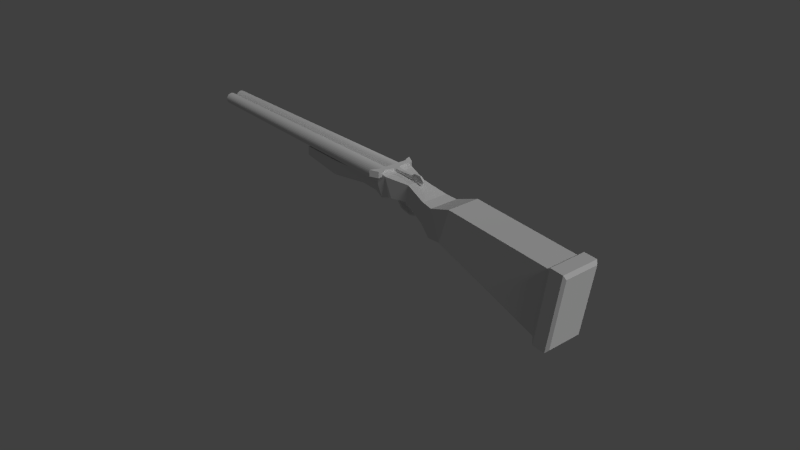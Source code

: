 # Source: double_barrel_rifle_orig.blend  (saved by Blender 2.73.0; exported with 4.5.12 LTS)
import bpy
from mathutils import Matrix  # noqa: F401  (used for matrix-valued properties, if any)

bpy.ops.wm.read_factory_settings(use_empty=True)
scene = bpy.context.scene
scene.name = 'Scene'

# ---- collections
col_collection_1 = bpy.data.collections.new('Collection 1'); scene.collection.children.link(col_collection_1)

# ---- materials (node trees are filled in below, after node groups)
mat_material = bpy.data.materials.new('Material')
mat_material.alpha_threshold = 0.0
mat_material.use_transparent_shadow = False
mat_material.roughness = 0.5

# ---- material node trees

# ---- world
world_world = bpy.data.worlds.new('World'); scene.world = world_world
world_world.color = (0.05088, 0.05088, 0.05088)
world_world.use_sun_shadow = False
world_world.sun_shadow_jitter_overblur = 0.0
world_world.cycles.sampling_method = 'MANUAL'
world_world.cycles.sample_map_resolution = 256

# ---- cameras
cam_camera = bpy.data.cameras.new('Camera')
cam_camera.clip_end = 100.0
cam_camera.lens = 35.0
cam_camera.sensor_width = 32.0
cam_camera.sensor_height = 18.0
cam_camera.ortho_scale = 7.314
cam_camera.dof.focus_distance = 0.0
cam_camera.dof.aperture_fstop = 128.0

# ---- lights
light_point = bpy.data.lights.new('Point', 'POINT')
light_point.transmission_factor = 0.0
light_point.energy = 100.0
light_point.shadow_buffer_clip_start = 0.5
light_point.shadow_soft_size = 0.1
light_point.shadow_maximum_resolution = 0.006
light_point.use_absolute_resolution = True
light_point.cycles.use_multiple_importance_sampling = False
light_hemi = bpy.data.lights.new('Hemi', 'SUN')
light_hemi.transmission_factor = 0.0
light_hemi.angle = 0.1993
light_hemi.energy = 1.0
light_hemi.shadow_buffer_clip_start = 0.5
light_hemi.shadow_soft_size = 0.1
light_hemi.shadow_cascade_max_distance = 1000.0
light_hemi.cycles.use_multiple_importance_sampling = False

# ---- meshes
me_cube = bpy.data.meshes.new('Cube')
me_cube.from_pydata([(0.9986, 1.527, -1.327), (0.5556, -1.614, -0.3398), (-0.5584, -1.614, -0.3398), (-1.001, 1.527, -1.327), (0.9986, 2.258, 0.8468), (0.5556, -1.457, 0.763), (-0.5584, -1.457, 0.763), (-1.001, 2.258, 0.8468), (0.9986, 8.305, -3.55), (-1.001, 8.305, -3.55), (0.9986, 8.936, 0.4121), (-1.001, 8.936, 0.4121), (0.7454, -2.926, -0.4251), (-0.7482, -2.926, -0.4251), (0.9778, -2.926, 0.8952), (-0.9806, -2.926, 0.8952), (0.7454, -3.556, -0.6496), (-0.7482, -3.556, -0.6496), (0.7454, -3.58, 0.07051), (-0.7482, -3.58, 0.07051), (0.7454, -8.043, -0.7562), (-0.7482, -8.043, -0.7562), (0.7454, -7.98, 0.1474), (-0.7482, -7.98, 0.1216), (0.5131, -4.312, 0.06342), (-0.5159, -4.312, 0.06342), (-0.5159, -4.355, -0.5426), (0.5131, -4.355, -0.5426), (-0.466, -5.572, 0.08365), (-0.466, -5.611, -0.5337), (0.4632, -5.572, 0.08365), (0.4632, -5.611, -0.5337), (0.6486, -10.96, -0.4453), (-0.6515, -10.96, -0.4453), (0.6486, -10.91, 0.123), (-0.6515, -10.91, 0.0972), (-0.4808, -3.58, 1.034), (-0.3771, -20.78, 0.9303), (-0.3885, -3.58, 1.025), (-0.3051, -20.78, 0.9232), (-0.2997, -3.58, 0.9984), (-0.2358, -20.78, 0.9022), (-0.2178, -3.58, 0.9546), (-0.172, -20.78, 0.868), (-0.1461, -3.58, 0.8958), (-0.116, -20.78, 0.8221), (-0.08722, -3.58, 0.824), (-0.07013, -20.78, 0.7662), (-0.04348, -3.58, 0.7422), (-0.03601, -20.78, 0.7023), (-0.01654, -3.58, 0.6534), (-0.015, -20.78, 0.6331), (-0.007446, -3.58, 0.561), (-0.007906, -20.78, 0.561), (-0.01654, -3.58, 0.4687), (-0.015, -20.78, 0.489), (-0.04348, -3.58, 0.3799), (-0.03601, -20.78, 0.4197), (-0.08722, -3.58, 0.2981), (-0.07013, -20.78, 0.3559), (-0.1461, -3.58, 0.2263), (-0.116, -20.78, 0.3), (-0.2178, -3.58, 0.1675), (-0.172, -20.78, 0.254), (-0.2997, -3.58, 0.1237), (-0.2358, -20.78, 0.2199), (-0.3885, -3.58, 0.09678), (-0.3051, -20.78, 0.1989), (-0.4808, -3.58, 0.08768), (-0.3771, -20.78, 0.1918), (-0.5732, -3.58, 0.09678), (-0.4492, -20.78, 0.1989), (-0.662, -3.58, 0.1237), (-0.5184, -20.78, 0.2199), (-0.7438, -3.58, 0.1675), (-0.5823, -20.78, 0.254), (-0.8155, -3.58, 0.2263), (-0.6382, -20.78, 0.3), (-0.8744, -3.58, 0.2981), (-0.6841, -20.78, 0.3559), (-0.9181, -3.58, 0.3799), (-0.7182, -20.78, 0.4197), (-0.9451, -3.58, 0.4687), (-0.7393, -20.78, 0.489), (-0.9542, -3.58, 0.561), (-0.7463, -20.78, 0.561), (-0.9451, -3.58, 0.6534), (-0.7393, -20.78, 0.6331), (-0.9181, -3.58, 0.7422), (-0.7182, -20.78, 0.7023), (-0.8744, -3.58, 0.824), (-0.6841, -20.78, 0.7662), (-0.8155, -3.58, 0.8958), (-0.6382, -20.78, 0.8221), (-0.7438, -3.58, 0.9546), (-0.5823, -20.78, 0.868), (-0.662, -3.58, 0.9984), (-0.5184, -20.78, 0.9022), (-0.5732, -3.58, 1.025), (-0.4492, -20.78, 0.9232), (0.4617, -3.579, 1.034), (0.3581, -20.78, 0.9302), (0.5541, -3.579, 1.025), (0.4301, -20.78, 0.9231), (0.6429, -3.579, 0.9983), (0.4993, -20.78, 0.9021), (0.7247, -3.579, 0.9546), (0.5632, -20.78, 0.868), (0.7965, -3.579, 0.8957), (0.6191, -20.78, 0.8221), (0.8553, -3.579, 0.824), (0.6651, -20.78, 0.7661), (0.8991, -3.579, 0.7421), (0.6992, -20.78, 0.7023), (0.926, -3.579, 0.6533), (0.7202, -20.78, 0.633), (0.9351, -3.579, 0.561), (0.7273, -20.78, 0.561), (0.926, -3.579, 0.4686), (0.7202, -20.78, 0.489), (0.8991, -3.579, 0.3798), (0.6992, -20.78, 0.4197), (0.8553, -3.579, 0.298), (0.6651, -20.78, 0.3559), (0.7965, -3.579, 0.2263), (0.6191, -20.78, 0.2999), (0.7247, -3.579, 0.1674), (0.5632, -20.78, 0.254), (0.6429, -3.579, 0.1237), (0.4993, -20.78, 0.2199), (0.5541, -3.579, 0.09673), (0.4301, -20.78, 0.1989), (0.4617, -3.579, 0.08763), (0.3581, -20.78, 0.1918), (0.3694, -3.579, 0.09673), (0.286, -20.78, 0.1989), (0.2806, -3.579, 0.1237), (0.2168, -20.78, 0.2199), (0.1987, -3.579, 0.1674), (0.1529, -20.78, 0.254), (0.127, -3.579, 0.2263), (0.09697, -20.78, 0.2999), (0.06815, -3.579, 0.298), (0.05106, -20.78, 0.3559), (0.02441, -3.579, 0.3798), (0.01694, -20.78, 0.4197), (-0.002532, -3.579, 0.4686), (-0.004073, -20.78, 0.489), (-0.01163, -3.579, 0.561), (-0.01117, -20.78, 0.561), (-0.002532, -3.579, 0.6533), (-0.004073, -20.78, 0.633), (0.02441, -3.579, 0.7421), (0.01694, -20.78, 0.7023), (0.06815, -3.579, 0.824), (0.05106, -20.78, 0.7661), (0.127, -3.579, 0.8957), (0.09698, -20.78, 0.8221), (0.1988, -3.579, 0.9546), (0.1529, -20.78, 0.868), (0.2806, -3.579, 0.9983), (0.2168, -20.78, 0.9021), (0.3694, -3.579, 1.025), (0.286, -20.78, 0.9231), (-0.3771, -20.78, 0.8735), (-0.3162, -20.78, 0.8675), (-0.2576, -20.78, 0.8497), (-0.2035, -20.78, 0.8208), (-0.1562, -20.78, 0.782), (-0.1173, -20.78, 0.7346), (-0.08845, -20.78, 0.6806), (-0.07067, -20.78, 0.622), (-0.06466, -20.78, 0.561), (-0.07067, -20.78, 0.5001), (-0.08845, -20.78, 0.4415), (-0.1173, -20.78, 0.3874), (-0.1562, -20.78, 0.3401), (-0.2035, -20.78, 0.3012), (-0.2576, -20.78, 0.2724), (-0.3162, -20.78, 0.2546), (-0.3771, -20.78, 0.2486), (-0.4381, -20.78, 0.2546), (-0.4967, -20.78, 0.2724), (-0.5507, -20.78, 0.3012), (-0.5981, -20.78, 0.3401), (-0.6369, -20.78, 0.3874), (-0.6658, -20.78, 0.4415), (-0.6836, -20.78, 0.5001), (-0.6896, -20.78, 0.561), (-0.6836, -20.78, 0.622), (-0.6658, -20.78, 0.6806), (-0.6369, -20.78, 0.7346), (-0.5981, -20.78, 0.782), (-0.5507, -20.78, 0.8208), (-0.4967, -20.78, 0.8497), (-0.4381, -20.78, 0.8675), (0.3581, -20.78, 0.8741), (0.4191, -20.78, 0.868), (0.4779, -20.78, 0.8502), (0.532, -20.78, 0.8213), (0.5794, -20.78, 0.7824), (0.6184, -20.78, 0.7349), (0.6473, -20.78, 0.6808), (0.6651, -20.78, 0.6221), (0.6711, -20.78, 0.561), (0.6651, -20.78, 0.4999), (0.6473, -20.78, 0.4412), (0.6184, -20.78, 0.3871), (0.5794, -20.78, 0.3396), (0.532, -20.78, 0.3007), (0.4779, -20.78, 0.2718), (0.4191, -20.78, 0.254), (0.3581, -20.78, 0.2479), (0.297, -20.78, 0.254), (0.2383, -20.78, 0.2718), (0.1841, -20.78, 0.3007), (0.1367, -20.78, 0.3396), (0.09775, -20.78, 0.3871), (0.06882, -20.78, 0.4412), (0.05101, -20.78, 0.4999), (0.04499, -20.78, 0.561), (0.05101, -20.78, 0.6221), (0.06882, -20.78, 0.6808), (0.09775, -20.78, 0.7349), (0.1367, -20.78, 0.7824), (0.1841, -20.78, 0.8213), (0.2383, -20.78, 0.8502), (0.297, -20.78, 0.868), (-0.3771, -9.02, 0.8735), (-0.3162, -9.02, 0.8675), (-0.2576, -9.02, 0.8497), (-0.2035, -9.02, 0.8208), (-0.1562, -9.02, 0.782), (-0.1173, -9.02, 0.7346), (-0.08845, -9.02, 0.6806), (-0.07067, -9.02, 0.622), (-0.06466, -9.02, 0.561), (-0.07067, -9.02, 0.5001), (-0.08845, -9.02, 0.4415), (-0.1173, -9.02, 0.3874), (-0.1562, -9.02, 0.3401), (-0.2035, -9.02, 0.3012), (-0.2576, -9.02, 0.2724), (-0.3162, -9.02, 0.2546), (-0.3771, -9.02, 0.2486), (-0.4381, -9.02, 0.2546), (-0.4967, -9.02, 0.2724), (-0.5507, -9.02, 0.3012), (-0.5981, -9.02, 0.3401), (-0.6369, -9.02, 0.3874), (-0.6658, -9.02, 0.4415), (-0.6836, -9.02, 0.5001), (-0.6896, -9.02, 0.561), (-0.6836, -9.02, 0.622), (-0.6658, -9.02, 0.6806), (-0.6369, -9.02, 0.7346), (-0.5981, -9.02, 0.782), (-0.5507, -9.02, 0.8208), (-0.4967, -9.02, 0.8497), (-0.4381, -9.02, 0.8675), (0.3581, -9.02, 0.8741), (0.4191, -9.02, 0.868), (0.4779, -9.02, 0.8502), (0.532, -9.02, 0.8213), (0.5794, -9.02, 0.7824), (0.6184, -9.02, 0.7349), (0.6473, -9.02, 0.6808), (0.6651, -9.02, 0.6221), (0.6711, -9.02, 0.561), (0.6651, -9.02, 0.4999), (0.6473, -9.02, 0.4412), (0.6184, -9.02, 0.3871), (0.5794, -9.02, 0.3396), (0.532, -9.02, 0.3007), (0.4779, -9.02, 0.2718), (0.4191, -9.02, 0.254), (0.3581, -9.02, 0.2479), (0.297, -9.02, 0.254), (0.2383, -9.02, 0.2718), (0.1841, -9.02, 0.3007), (0.1367, -9.02, 0.3396), (0.09775, -9.02, 0.3871), (0.06882, -9.02, 0.4412), (0.05101, -9.02, 0.4999), (0.04499, -9.02, 0.561), (0.05101, -9.02, 0.6221), (0.06882, -9.02, 0.6808), (0.09775, -9.02, 0.7349), (0.1367, -9.02, 0.7824), (0.1841, -9.02, 0.8213), (0.2383, -9.02, 0.8502), (0.297, -9.02, 0.868), (-0.4808, -3.58, 0.9765), (-0.3998, -3.58, 0.9685), (-0.3218, -3.58, 0.9449), (-0.25, -3.58, 0.9065), (-0.187, -3.58, 0.8548), (-0.1354, -3.58, 0.7919), (-0.09698, -3.58, 0.72), (-0.07334, -3.58, 0.6421), (-0.06536, -3.58, 0.561), (-0.07334, -3.58, 0.48), (-0.09698, -3.58, 0.4021), (-0.1354, -3.58, 0.3302), (-0.187, -3.58, 0.2673), (-0.25, -3.58, 0.2156), (-0.3218, -3.58, 0.1772), (-0.3998, -3.58, 0.1536), (-0.4808, -3.58, 0.1456), (-0.5619, -3.58, 0.1536), (-0.6398, -3.58, 0.1772), (-0.7116, -3.58, 0.2156), (-0.7746, -3.58, 0.2673), (-0.8262, -3.58, 0.3302), (-0.8646, -3.58, 0.4021), (-0.8883, -3.58, 0.48), (-0.8963, -3.58, 0.561), (-0.8883, -3.58, 0.6421), (-0.8646, -3.58, 0.72), (-0.8262, -3.58, 0.7919), (-0.7746, -3.58, 0.8548), (-0.7116, -3.58, 0.9065), (-0.6398, -3.58, 0.9449), (-0.5619, -3.58, 0.9685), (0.4617, -3.579, 0.9837), (0.5442, -3.579, 0.9756), (0.6235, -3.579, 0.9515), (0.6966, -3.579, 0.9125), (0.7606, -3.579, 0.8599), (0.8132, -3.579, 0.7958), (0.8523, -3.579, 0.7228), (0.8763, -3.579, 0.6435), (0.8845, -3.579, 0.561), (0.8763, -3.579, 0.4785), (0.8523, -3.579, 0.3992), (0.8132, -3.579, 0.3261), (0.7606, -3.579, 0.2621), (0.6966, -3.579, 0.2095), (0.6235, -3.579, 0.1705), (0.5442, -3.579, 0.1464), (0.4617, -3.579, 0.1383), (0.3793, -3.579, 0.1464), (0.3, -3.579, 0.1705), (0.2269, -3.579, 0.2095), (0.1628, -3.579, 0.2621), (0.1103, -3.579, 0.3261), (0.0712, -3.579, 0.3992), (0.04714, -3.579, 0.4785), (0.03902, -3.579, 0.561), (0.04714, -3.579, 0.6435), (0.0712, -3.579, 0.7228), (0.1103, -3.579, 0.7958), (0.1628, -3.579, 0.8599), (0.2269, -3.579, 0.9125), (0.3, -3.579, 0.9515), (0.3793, -3.579, 0.9756), (-0.4808, -3.706, 0.9765), (-0.3998, -3.706, 0.9685), (-0.3218, -3.706, 0.9449), (-0.25, -3.706, 0.9065), (-0.187, -3.706, 0.8548), (-0.1354, -3.706, 0.7919), (-0.09698, -3.706, 0.72), (-0.07334, -3.706, 0.6421), (-0.06536, -3.706, 0.561), (-0.07334, -3.706, 0.48), (-0.09698, -3.706, 0.4021), (-0.1354, -3.706, 0.3302), (-0.187, -3.706, 0.2673), (-0.25, -3.706, 0.2156), (-0.3218, -3.706, 0.1772), (-0.3998, -3.706, 0.1536), (-0.4808, -3.706, 0.1456), (-0.5619, -3.706, 0.1536), (-0.6398, -3.706, 0.1772), (-0.7116, -3.706, 0.2156), (-0.7746, -3.706, 0.2673), (-0.8262, -3.706, 0.3302), (-0.8646, -3.706, 0.4021), (-0.8883, -3.706, 0.48), (-0.8963, -3.706, 0.561), (-0.8883, -3.706, 0.6421), (-0.8646, -3.706, 0.72), (-0.8262, -3.706, 0.7919), (-0.7746, -3.706, 0.8548), (-0.7116, -3.706, 0.9065), (-0.6398, -3.706, 0.9449), (-0.5619, -3.706, 0.9685), (0.4617, -3.705, 0.9837), (0.5442, -3.705, 0.9756), (0.6235, -3.705, 0.9515), (0.6966, -3.705, 0.9125), (0.7606, -3.705, 0.8599), (0.8132, -3.705, 0.7958), (0.8523, -3.705, 0.7228), (0.8763, -3.705, 0.6435), (0.8845, -3.705, 0.561), (0.8763, -3.705, 0.4785), (0.8523, -3.705, 0.3992), (0.8132, -3.705, 0.3261), (0.7606, -3.705, 0.2621), (0.6966, -3.705, 0.2095), (0.6235, -3.705, 0.1705), (0.5442, -3.705, 0.1464), (0.4617, -3.705, 0.1383), (0.3793, -3.705, 0.1464), (0.3, -3.705, 0.1705), (0.2269, -3.705, 0.2095), (0.1628, -3.705, 0.2621), (0.1103, -3.705, 0.3261), (0.0712, -3.705, 0.3992), (0.04714, -3.705, 0.4785), (0.03902, -3.705, 0.561), (0.04714, -3.705, 0.6435), (0.0712, -3.705, 0.7228), (0.1103, -3.705, 0.7958), (0.1628, -3.705, 0.8599), (0.2269, -3.705, 0.9125), (0.3, -3.705, 0.9515), (0.3793, -3.705, 0.9756), (-0.4808, -3.706, 0.9111), (-0.4125, -3.706, 0.9044), (-0.3468, -3.706, 0.8845), (-0.2863, -3.706, 0.8521), (-0.2333, -3.706, 0.8086), (-0.1897, -3.706, 0.7555), (-0.1574, -3.706, 0.695), (-0.1375, -3.706, 0.6293), (-0.1307, -3.706, 0.561), (-0.1375, -3.706, 0.4928), (-0.1574, -3.706, 0.4271), (-0.1897, -3.706, 0.3666), (-0.2333, -3.706, 0.3135), (-0.2863, -3.706, 0.27), (-0.3468, -3.706, 0.2376), (-0.4125, -3.706, 0.2177), (-0.4808, -3.706, 0.211), (-0.5491, -3.706, 0.2177), (-0.6148, -3.706, 0.2376), (-0.6753, -3.706, 0.27), (-0.7284, -3.706, 0.3135), (-0.7719, -3.706, 0.3666), (-0.8042, -3.706, 0.4271), (-0.8242, -3.706, 0.4928), (-0.8309, -3.706, 0.561), (-0.8242, -3.706, 0.6293), (-0.8042, -3.706, 0.695), (-0.7719, -3.706, 0.7555), (-0.7284, -3.706, 0.8086), (-0.6753, -3.706, 0.8521), (-0.6148, -3.706, 0.8845), (-0.5491, -3.706, 0.9044), (0.4617, -3.705, 0.9172), (0.5312, -3.705, 0.9103), (0.598, -3.705, 0.8901), (0.6596, -3.705, 0.8571), (0.7136, -3.705, 0.8128), (0.7579, -3.705, 0.7589), (0.7908, -3.705, 0.6973), (0.8111, -3.705, 0.6305), (0.8179, -3.705, 0.561), (0.8111, -3.705, 0.4915), (0.7908, -3.705, 0.4247), (0.7579, -3.705, 0.3631), (0.7136, -3.705, 0.3091), (0.6596, -3.705, 0.2648), (0.598, -3.705, 0.2319), (0.5312, -3.705, 0.2117), (0.4617, -3.705, 0.2048), (0.3923, -3.705, 0.2117), (0.3254, -3.705, 0.2319), (0.2639, -3.705, 0.2648), (0.2099, -3.705, 0.3091), (0.1656, -3.705, 0.3631), (0.1327, -3.705, 0.4247), (0.1124, -3.705, 0.4915), (0.1056, -3.705, 0.561), (0.1124, -3.705, 0.6305), (0.1327, -3.705, 0.6973), (0.1656, -3.705, 0.7589), (0.2099, -3.705, 0.8128), (0.2639, -3.705, 0.8571), (0.3254, -3.705, 0.8901), (0.3923, -3.705, 0.9103), (-0.4808, -6.866, 0.9111), (-0.4125, -6.866, 0.9044), (-0.3468, -6.866, 0.8845), (-0.2863, -6.866, 0.8521), (-0.2333, -6.866, 0.8086), (-0.1897, -6.866, 0.7555), (-0.1574, -6.866, 0.695), (-0.1375, -6.866, 0.6293), (-0.1307, -6.866, 0.561), (-0.1375, -6.866, 0.4928), (-0.1574, -6.866, 0.4271), (-0.1897, -6.866, 0.3666), (-0.2333, -6.866, 0.3135), (-0.2863, -6.866, 0.27), (-0.3468, -6.866, 0.2376), (-0.4125, -6.866, 0.2177), (-0.4808, -6.866, 0.211), (-0.5491, -6.866, 0.2177), (-0.6148, -6.866, 0.2376), (-0.6753, -6.866, 0.27), (-0.7284, -6.866, 0.3135), (-0.7719, -6.866, 0.3666), (-0.8042, -6.866, 0.4271), (-0.8242, -6.866, 0.4928), (-0.8309, -6.866, 0.561), (-0.8242, -6.866, 0.6293), (-0.8042, -6.866, 0.695), (-0.7719, -6.866, 0.7555), (-0.7284, -6.866, 0.8086), (-0.6753, -6.866, 0.8521), (-0.6148, -6.866, 0.8845), (-0.5491, -6.866, 0.9044), (0.4617, -6.865, 0.9172), (0.5312, -6.865, 0.9103), (0.598, -6.865, 0.8901), (0.6596, -6.865, 0.8571), (0.7136, -6.865, 0.8128), (0.7579, -6.865, 0.7589), (0.7908, -6.865, 0.6973), (0.8111, -6.865, 0.6305), (0.8179, -6.865, 0.561), (0.8111, -6.865, 0.4915), (0.7908, -6.865, 0.4247), (0.7579, -6.865, 0.3631), (0.7136, -6.865, 0.3091), (0.6596, -6.865, 0.2648), (0.598, -6.865, 0.2319), (0.5312, -6.865, 0.2117), (0.4617, -6.865, 0.2048), (0.3923, -6.865, 0.2117), (0.3254, -6.865, 0.2319), (0.2639, -6.865, 0.2648), (0.2099, -6.865, 0.3091), (0.1656, -6.865, 0.3631), (0.1327, -6.865, 0.4247), (0.1124, -6.865, 0.4915), (0.1056, -6.865, 0.561), (0.1124, -6.865, 0.6305), (0.1327, -6.865, 0.6973), (0.1656, -6.865, 0.7589), (0.2099, -6.865, 0.8128), (0.2639, -6.865, 0.8571), (0.3254, -6.865, 0.8901), (0.3923, -6.865, 0.9103), (1.029, -3.524, 0.3018), (-1.031, -3.524, 0.3018), (0.9778, -3.245, 0.988), (0.9772, -3.535, 1.042), (-0.9801, -3.535, 1.042), (-0.9806, -3.245, 0.988), (-0.1973, -3.524, 0.3018), (0.1944, -3.524, 0.3018), (0.5666, -3.531, 0.722), (0.5764, -3.527, 0.5119), (0.1879, -3.531, 0.722), (0.1912, -3.527, 0.5119), (-0.1907, -3.531, 0.722), (-0.194, -3.527, 0.5119), (-0.5694, -3.531, 0.722), (-0.5792, -3.527, 0.5119), (0.5108, -3.649, 0.7026), (0.518, -3.646, 0.5312), (0.2326, -3.649, 0.7026), (0.235, -3.646, 0.5312), (-0.2509, -3.649, 0.7026), (-0.2533, -3.646, 0.5312), (-0.5291, -3.649, 0.7026), (-0.5362, -3.646, 0.5312), (0.8916, 0.5739, -1.467), (-0.8945, 0.5739, -1.467), (0.8916, 0.7772, 0.3227), (-0.8945, 0.7772, 0.3227), (0.8069, -0.09356, -0.8887), (0.8069, 0.04943, 0.3858), (-0.8097, -0.09356, -0.8887), (-0.8097, 0.04943, 0.3858), (0.6661, -0.9449, -0.5813), (0.6661, -0.794, 0.597), (-0.669, -0.9449, -0.5813), (-0.669, -0.794, 0.597), (0.6373, -1.12, -0.5182), (0.6373, -0.9671, 0.6404), (-0.6401, -1.12, -0.5182), (-0.6401, -0.9671, 0.6404), (0.9207, -2.728, 0.8773), (-0.9235, -2.728, 0.8773), (-0.7225, -2.749, -0.4135), (0.7197, -2.749, -0.4135), (0.1638, -2.926, -0.4251), (-0.1888, -2.926, -0.4251), (0.1451, -0.9449, -0.5813), (-0.1701, -0.9449, -0.5813), (0.1383, -1.12, -0.5182), (-0.1632, -1.12, -0.5182), (0.1578, -2.749, -0.4135), (-0.1827, -2.749, -0.4135), (0.1285, -2.879, -0.8111), (-0.182, -2.879, -0.8111), (0.1309, -1.045, -0.9337), (-0.1843, -1.045, -0.9337), (0.1241, -1.22, -0.8706), (-0.1775, -1.22, -0.8706), (0.1232, -2.743, -0.7321), (-0.1766, -2.743, -0.7321), (0.1496, -2.607, -1.088), (-0.203, -2.607, -1.088), (0.1309, -1.531, -1.216), (-0.1843, -1.531, -1.216), (0.1241, -1.627, -1.153), (-0.1775, -1.627, -1.153), (0.1435, -2.536, -1.02), (-0.197, -2.536, -1.02), (0.1496, -2.411, -1.165), (-0.203, -2.411, -1.165), (0.1309, -1.867, -1.295), (-0.1843, -1.867, -1.295), (0.1241, -1.887, -1.217), (-0.1775, -1.887, -1.217), (0.1435, -2.377, -1.085), (-0.197, -2.377, -1.085), (-0.5857, -1.995, -0.3521), (0.6103, -2.185, -0.3644), (-0.6131, -2.185, -0.3644), (0.5829, -1.995, -0.3521), (0.61, -1.284, -0.4588), (0.5828, -1.449, -0.3993), (-0.5856, -1.449, -0.3993), (-0.6128, -1.284, -0.4588), (0.05027, -2.146, -0.3644), (-0.05308, -2.146, -0.3644), (0.04796, -1.95, -0.3521), (-0.05077, -1.95, -0.3521), (0.05073, -1.284, -0.4588), (-0.05354, -1.284, -0.4588), (0.04841, -1.449, -0.3993), (-0.05122, -1.449, -0.3993), (0.05027, -2.101, -0.5514), (-0.05308, -2.101, -0.5514), (0.04796, -1.952, -0.5952), (-0.05077, -1.952, -0.5952), (0.05027, -2.161, -0.6847), (-0.05308, -2.161, -0.6847), (0.04796, -2.057, -0.7908), (-0.05077, -2.057, -0.7908), (0.03218, -2.339, -0.8753), (-0.03499, -2.339, -0.8753), (0.03067, -2.272, -0.9442), (-0.03348, -2.272, -0.9442), (0.04004, -1.291, -0.6476), (-0.04285, -1.291, -0.6476), (0.03819, -1.423, -0.6049), (-0.041, -1.423, -0.6049), (0.04004, -1.433, -0.8071), (-0.04285, -1.433, -0.8071), (0.03819, -1.513, -0.7613), (-0.041, -1.513, -0.7613), (0.04004, -1.572, -0.9382), (-0.04285, -1.572, -0.9382), (0.03819, -1.609, -0.8534), (-0.041, -1.609, -0.8534), (1.148, 8.47, -3.937), (-1.151, 8.47, -3.937), (1.148, 9.195, 0.6188), (-1.151, 9.195, 0.6188), (1.148, 9.24, -3.988), (-1.151, 9.24, -3.988), (1.148, 9.965, 0.568), (-1.151, 9.965, 0.568), (1.039, 9.432, -3.773), (-1.042, 9.432, -3.773), (1.039, 10.09, 0.3504), (-1.042, 10.09, 0.3504), (-0.1566, -3.016, 0.9105), (-0.06767, -1.763, 0.8577), (0.04348, -1.763, 0.8577), (0.1324, -3.016, 0.9105), (-0.1566, -3.008, 1.114), (-0.06767, -1.757, 1.078), (0.04348, -1.757, 1.078), (0.1324, -3.008, 1.114), (-0.9113, -3.259, 0.9143), (0.8871, -3.259, 0.9143), (-0.7382, -3.252, 1.121), (0.714, -3.252, 1.121), (-0.111, -2.612, 1.068), (-0.111, -2.618, 0.9341), (0.08682, -2.612, 1.068), (0.08682, -2.618, 0.9341), (-0.06767, -1.403, 0.8476), (0.04348, -1.403, 0.8476), (-0.06767, -1.545, 1.264), (0.04348, -1.545, 1.264), (-0.06767, -1.234, 0.835), (0.04348, -1.234, 0.835), (-0.06767, -1.074, 1.248), (0.04348, -1.074, 1.248), (-0.06767, -1.131, 0.8347), (0.04348, -1.131, 0.8347), (0.8871, -3.559, 0.9082), (-0.9113, -3.559, 0.9082), (-0.06767, -0.849, 1.025), (-0.06767, -0.8899, 0.8489), (0.04348, -0.8899, 0.8489), (0.04348, -0.849, 1.025), (-0.7382, -3.552, 1.129), (0.714, -3.552, 1.129), (-1.011, -3.158, 0.8094), (0.9867, -3.158, 0.8094), (-0.975, -3.149, 1.118), (0.9508, -3.149, 1.118), (0.9867, -3.561, 0.8208), (-1.011, -3.561, 0.8208), (-0.975, -3.552, 1.129), (0.9508, -3.552, 1.129), (-1.18, -3.257, 0.7299), (1.156, -3.257, 0.7299), (-1.18, -3.246, 1.12), (1.156, -3.246, 1.12), (1.395, -3.777, 0.7445), (-1.419, -3.777, 0.7445), (-1.419, -3.766, 1.135), (1.395, -3.766, 1.135), (-1.122, -3.667, 1.132), (1.098, -3.667, 1.132), (1.098, -3.676, 0.824), (-1.122, -3.676, 0.824), (-0.2109, -3.139, 0.9284), (0.1867, -3.139, 0.9284), (0.1867, -3.13, 1.117), (-0.2109, -3.13, 1.117)], [], [(629, 1, 2, 630, 639, 638), (585, 587, 6, 5), (584, 585, 5, 1, 629, 628), (588, 589, 15, 14), (573, 575, 7, 3), (7, 4, 10, 11), (11, 10, 666, 667), (3, 7, 11, 9), (4, 0, 8, 10), (0, 3, 9, 8), (548, 555, 554, 549, 19, 18), (589, 590, 13, 15), (591, 588, 14, 12), (598, 591, 12, 592), (30, 28, 23, 22), (13, 593, 592, 12, 16, 17), (22, 23, 35, 34), (28, 29, 21, 23), (31, 30, 22, 20), (29, 31, 20, 21), (17, 16, 27, 26), (16, 18, 24, 27), (19, 17, 26, 25), (18, 19, 25, 24), (26, 27, 31, 29), (27, 24, 30, 31), (25, 26, 29, 28), (24, 25, 28, 30), (32, 34, 35, 33), (23, 21, 33, 35), (20, 22, 34, 32), (21, 20, 32, 33), (36, 37, 39, 38), (38, 39, 41, 40), (40, 41, 43, 42), (42, 43, 45, 44), (44, 45, 47, 46), (46, 47, 49, 48), (48, 49, 51, 50), (50, 51, 53, 52), (52, 53, 55, 54), (54, 55, 57, 56), (56, 57, 59, 58), (58, 59, 61, 60), (60, 61, 63, 62), (62, 63, 65, 64), (64, 65, 67, 66), (66, 67, 69, 68), (68, 69, 71, 70), (70, 71, 73, 72), (72, 73, 75, 74), (74, 75, 77, 76), (76, 77, 79, 78), (78, 79, 81, 80), (80, 81, 83, 82), (82, 83, 85, 84), (84, 85, 87, 86), (86, 87, 89, 88), (88, 89, 91, 90), (90, 91, 93, 92), (92, 93, 95, 94), (94, 95, 97, 96), (91, 89, 190, 191), (98, 99, 37, 36), (96, 97, 99, 98), (126, 128, 338, 337), (100, 101, 103, 102), (102, 103, 105, 104), (104, 105, 107, 106), (106, 107, 109, 108), (108, 109, 111, 110), (110, 111, 113, 112), (112, 113, 115, 114), (114, 115, 117, 116), (116, 117, 119, 118), (118, 119, 121, 120), (120, 121, 123, 122), (122, 123, 125, 124), (124, 125, 127, 126), (126, 127, 129, 128), (128, 129, 131, 130), (130, 131, 133, 132), (132, 133, 135, 134), (134, 135, 137, 136), (136, 137, 139, 138), (138, 139, 141, 140), (140, 141, 143, 142), (142, 143, 145, 144), (144, 145, 147, 146), (146, 147, 149, 148), (148, 149, 151, 150), (150, 151, 153, 152), (152, 153, 155, 154), (154, 155, 157, 156), (156, 157, 159, 158), (158, 159, 161, 160), (157, 155, 223, 224), (162, 163, 101, 100), (160, 161, 163, 162), (52, 54, 301, 300), (183, 182, 246, 247), (47, 45, 168, 169), (69, 67, 179, 180), (97, 95, 193, 194), (75, 73, 182, 183), (39, 37, 164, 165), (53, 51, 171, 172), (81, 79, 185, 186), (59, 57, 174, 175), (87, 85, 188, 189), (43, 41, 166, 167), (65, 63, 177, 178), (93, 91, 191, 192), (71, 69, 180, 181), (49, 47, 169, 170), (99, 97, 194, 195), (77, 75, 183, 184), (55, 53, 172, 173), (83, 81, 186, 187), (61, 59, 175, 176), (89, 87, 189, 190), (45, 43, 167, 168), (67, 65, 178, 179), (95, 93, 192, 193), (73, 71, 181, 182), (51, 49, 170, 171), (37, 99, 195, 164), (79, 77, 184, 185), (57, 55, 173, 174), (85, 83, 187, 188), (41, 39, 165, 166), (63, 61, 176, 177), (225, 224, 288, 289), (135, 133, 212, 213), (113, 111, 201, 202), (163, 161, 226, 227), (141, 139, 215, 216), (119, 117, 204, 205), (147, 145, 218, 219), (125, 123, 207, 208), (153, 151, 221, 222), (109, 107, 199, 200), (131, 129, 210, 211), (159, 157, 224, 225), (137, 135, 213, 214), (115, 113, 202, 203), (101, 163, 227, 196), (143, 141, 216, 217), (121, 119, 205, 206), (149, 147, 219, 220), (105, 103, 197, 198), (127, 125, 208, 209), (155, 153, 222, 223), (111, 109, 200, 201), (133, 131, 211, 212), (161, 159, 225, 226), (139, 137, 214, 215), (103, 101, 196, 197), (117, 115, 203, 204), (145, 143, 217, 218), (123, 121, 206, 207), (151, 149, 220, 221), (107, 105, 198, 199), (129, 127, 209, 210), (229, 228, 259, 258, 257, 256, 255, 254, 253, 252, 251, 250, 249, 248, 247, 246, 245, 244, 243, 242, 241, 240, 239, 238, 237, 236, 235, 234, 233, 232, 231, 230), (261, 260, 291, 290, 289, 288, 287, 286, 285, 284, 283, 282, 281, 280, 279, 278, 277, 276, 275, 274, 273, 272, 271, 270, 269, 268, 267, 266, 265, 264, 263, 262), (203, 202, 266, 267), (218, 217, 281, 282), (176, 175, 239, 240), (191, 190, 254, 255), (169, 168, 232, 233), (211, 210, 274, 275), (226, 225, 289, 290), (184, 183, 247, 248), (204, 203, 267, 268), (219, 218, 282, 283), (177, 176, 240, 241), (192, 191, 255, 256), (197, 196, 260, 261), (170, 169, 233, 234), (212, 211, 275, 276), (227, 226, 290, 291), (185, 184, 248, 249), (205, 204, 268, 269), (220, 219, 283, 284), (178, 177, 241, 242), (198, 197, 261, 262), (193, 192, 256, 257), (171, 170, 234, 235), (213, 212, 276, 277), (196, 227, 291, 260), (186, 185, 249, 250), (206, 205, 269, 270), (221, 220, 284, 285), (179, 178, 242, 243), (194, 193, 257, 258), (199, 198, 262, 263), (172, 171, 235, 236), (214, 213, 277, 278), (187, 186, 250, 251), (165, 164, 228, 229), (207, 206, 270, 271), (222, 221, 285, 286), (180, 179, 243, 244), (195, 194, 258, 259), (200, 199, 263, 264), (215, 214, 278, 279), (173, 172, 236, 237), (188, 187, 251, 252), (208, 207, 271, 272), (166, 165, 229, 230), (223, 222, 286, 287), (181, 180, 244, 245), (164, 195, 259, 228), (201, 200, 264, 265), (174, 173, 237, 238), (216, 215, 279, 280), (189, 188, 252, 253), (167, 166, 230, 231), (209, 208, 272, 273), (224, 223, 287, 288), (182, 181, 245, 246), (202, 201, 265, 266), (217, 216, 280, 281), (175, 174, 238, 239), (190, 189, 253, 254), (168, 167, 231, 232), (210, 209, 273, 274), (313, 314, 378, 377), (350, 351, 415, 414), (136, 138, 343, 342), (62, 64, 306, 305), (146, 148, 348, 347), (72, 74, 311, 310), (156, 158, 353, 352), (82, 84, 316, 315), (92, 94, 321, 320), (102, 104, 326, 325), (38, 40, 294, 293), (112, 114, 331, 330), (48, 50, 299, 298), (122, 124, 336, 335), (132, 134, 341, 340), (58, 60, 304, 303), (142, 144, 346, 345), (68, 70, 309, 308), (152, 154, 351, 350), (78, 80, 314, 313), (162, 100, 324, 355), (88, 90, 319, 318), (98, 36, 292, 323), (108, 110, 329, 328), (118, 120, 334, 333), (44, 46, 297, 296), (54, 56, 302, 301), (128, 130, 339, 338), (64, 66, 307, 306), (138, 140, 344, 343), (148, 150, 349, 348), (74, 76, 312, 311), (158, 160, 354, 353), (84, 86, 317, 316), (94, 96, 322, 321), (104, 106, 327, 326), (40, 42, 295, 294), (114, 116, 332, 331), (50, 52, 300, 299), (100, 102, 325, 324), (124, 126, 337, 336), (134, 136, 342, 341), (36, 38, 293, 292), (60, 62, 305, 304), (144, 146, 347, 346), (70, 72, 310, 309), (154, 156, 352, 351), (80, 82, 315, 314), (90, 92, 320, 319), (110, 112, 330, 329), (120, 122, 335, 334), (46, 48, 298, 297), (56, 58, 303, 302), (130, 132, 340, 339), (140, 142, 345, 344), (66, 68, 308, 307), (150, 152, 350, 349), (76, 78, 313, 312), (160, 162, 355, 354), (86, 88, 318, 317), (96, 98, 323, 322), (106, 108, 328, 327), (116, 118, 333, 332), (42, 44, 296, 295), (397, 398, 462, 461), (360, 361, 425, 424), (328, 329, 393, 392), (306, 307, 371, 370), (343, 344, 408, 407), (321, 322, 386, 385), (299, 300, 364, 363), (336, 337, 401, 400), (351, 352, 416, 415), (314, 315, 379, 378), (329, 330, 394, 393), (292, 293, 357, 356), (344, 345, 409, 408), (307, 308, 372, 371), (322, 323, 387, 386), (300, 301, 365, 364), (337, 338, 402, 401), (352, 353, 417, 416), (315, 316, 380, 379), (293, 294, 358, 357), (330, 331, 395, 394), (345, 346, 410, 409), (308, 309, 373, 372), (323, 292, 356, 387), (301, 302, 366, 365), (338, 339, 403, 402), (353, 354, 418, 417), (316, 317, 381, 380), (294, 295, 359, 358), (331, 332, 396, 395), (346, 347, 411, 410), (309, 310, 374, 373), (324, 325, 389, 388), (339, 340, 404, 403), (302, 303, 367, 366), (354, 355, 419, 418), (317, 318, 382, 381), (295, 296, 360, 359), (332, 333, 397, 396), (347, 348, 412, 411), (310, 311, 375, 374), (325, 326, 390, 389), (303, 304, 368, 367), (340, 341, 405, 404), (355, 324, 388, 419), (318, 319, 383, 382), (296, 297, 361, 360), (333, 334, 398, 397), (348, 349, 413, 412), (311, 312, 376, 375), (326, 327, 391, 390), (304, 305, 369, 368), (341, 342, 406, 405), (319, 320, 384, 383), (297, 298, 362, 361), (334, 335, 399, 398), (349, 350, 414, 413), (312, 313, 377, 376), (327, 328, 392, 391), (305, 306, 370, 369), (342, 343, 407, 406), (320, 321, 385, 384), (298, 299, 363, 362), (335, 336, 400, 399), (444, 445, 509, 508), (481, 482, 546, 545), (412, 413, 477, 476), (375, 376, 440, 439), (390, 391, 455, 454), (368, 369, 433, 432), (405, 406, 470, 469), (383, 384, 448, 447), (361, 362, 426, 425), (398, 399, 463, 462), (413, 414, 478, 477), (376, 377, 441, 440), (391, 392, 456, 455), (369, 370, 434, 433), (406, 407, 471, 470), (384, 385, 449, 448), (362, 363, 427, 426), (399, 400, 464, 463), (414, 415, 479, 478), (377, 378, 442, 441), (392, 393, 457, 456), (370, 371, 435, 434), (407, 408, 472, 471), (385, 386, 450, 449), (363, 364, 428, 427), (400, 401, 465, 464), (415, 416, 480, 479), (378, 379, 443, 442), (356, 357, 421, 420), (393, 394, 458, 457), (408, 409, 473, 472), (371, 372, 436, 435), (386, 387, 451, 450), (401, 402, 466, 465), (364, 365, 429, 428), (416, 417, 481, 480), (379, 380, 444, 443), (394, 395, 459, 458), (357, 358, 422, 421), (409, 410, 474, 473), (372, 373, 437, 436), (387, 356, 420, 451), (365, 366, 430, 429), (402, 403, 467, 466), (417, 418, 482, 481), (380, 381, 445, 444), (358, 359, 423, 422), (395, 396, 460, 459), (410, 411, 475, 474), (373, 374, 438, 437), (388, 389, 453, 452), (366, 367, 431, 430), (403, 404, 468, 467), (418, 419, 483, 482), (381, 382, 446, 445), (359, 360, 424, 423), (396, 397, 461, 460), (411, 412, 476, 475), (374, 375, 439, 438), (389, 390, 454, 453), (367, 368, 432, 431), (404, 405, 469, 468), (419, 388, 452, 483), (382, 383, 447, 446), (484, 485, 486, 487, 488, 489, 490, 491, 492, 493, 494, 495, 496, 497, 498, 499, 500, 501, 502, 503, 504, 505, 506, 507, 508, 509, 510, 511, 512, 513, 514, 515), (516, 517, 518, 519, 520, 521, 522, 523, 524, 525, 526, 527, 528, 529, 530, 531, 532, 533, 534, 535, 536, 537, 538, 539, 540, 541, 542, 543, 544, 545, 546, 547), (422, 423, 487, 486), (459, 460, 524, 523), (474, 475, 539, 538), (437, 438, 502, 501), (452, 453, 517, 516), (430, 431, 495, 494), (467, 468, 532, 531), (482, 483, 547, 546), (445, 446, 510, 509), (423, 424, 488, 487), (460, 461, 525, 524), (475, 476, 540, 539), (438, 439, 503, 502), (453, 454, 518, 517), (431, 432, 496, 495), (468, 469, 533, 532), (483, 452, 516, 547), (446, 447, 511, 510), (424, 425, 489, 488), (461, 462, 526, 525), (476, 477, 541, 540), (439, 440, 504, 503), (454, 455, 519, 518), (432, 433, 497, 496), (469, 470, 534, 533), (447, 448, 512, 511), (425, 426, 490, 489), (462, 463, 527, 526), (477, 478, 542, 541), (440, 441, 505, 504), (455, 456, 520, 519), (433, 434, 498, 497), (470, 471, 535, 534), (448, 449, 513, 512), (426, 427, 491, 490), (463, 464, 528, 527), (478, 479, 543, 542), (441, 442, 506, 505), (456, 457, 521, 520), (434, 435, 499, 498), (471, 472, 536, 535), (449, 450, 514, 513), (427, 428, 492, 491), (464, 465, 529, 528), (479, 480, 544, 543), (442, 443, 507, 506), (420, 421, 485, 484), (457, 458, 522, 521), (472, 473, 537, 536), (435, 436, 500, 499), (450, 451, 515, 514), (428, 429, 493, 492), (465, 466, 530, 529), (480, 481, 545, 544), (443, 444, 508, 507), (421, 422, 486, 485), (458, 459, 523, 522), (473, 474, 538, 537), (436, 437, 501, 500), (451, 420, 484, 515), (466, 467, 531, 530), (429, 430, 494, 493), (12, 14, 550, 551, 548, 18, 16), (15, 13, 17, 19, 549, 552, 553), (552, 551, 550, 553), (14, 15, 553, 550), (551, 552, 549, 554, 561, 563, 562, 560, 558, 556, 557, 559, 555, 548), (559, 561, 554, 555), (556, 558, 566, 564), (558, 560, 561, 559), (559, 557, 565, 567), (568, 570, 571, 569), (564, 566, 567, 565), (563, 561, 569, 571), (560, 562, 570, 568), (562, 563, 571, 570), (561, 560, 568, 569), (558, 559, 567, 566), (557, 556, 564, 565), (578, 579, 575, 573), (0, 4, 574, 572), (4, 7, 575, 574), (0, 572, 573, 3), (582, 583, 579, 578), (572, 574, 577, 576), (574, 575, 579, 577), (572, 576, 578, 573), (586, 587, 583, 582), (576, 577, 581, 580), (577, 579, 583, 581), (576, 580, 594, 595, 582, 578), (2, 6, 587, 586, 631, 630), (580, 581, 585, 584), (581, 583, 587, 585), (595, 597, 586, 582), (2, 1, 627, 634, 635, 624), (1, 5, 588, 591, 625, 627), (6, 2, 624, 626, 590, 589), (5, 6, 589, 588), (580, 584, 596, 594), (593, 599, 607, 601), (590, 599, 593, 13), (598, 592, 600, 606), (601, 607, 615, 609), (606, 600, 608, 614), (597, 595, 603, 605), (594, 596, 604, 602), (599, 598, 606, 607), (596, 597, 605, 604), (595, 594, 602, 603), (592, 593, 601, 600), (609, 615, 623, 617), (614, 608, 616, 622), (605, 603, 611, 613), (602, 604, 612, 610), (607, 606, 614, 615), (604, 605, 613, 612), (603, 602, 610, 611), (600, 601, 609, 608), (613, 611, 619, 621), (610, 612, 620, 618), (615, 614, 622, 623), (612, 613, 621, 620), (611, 610, 618, 619), (608, 609, 617, 616), (616, 618, 620, 622), (622, 620, 621, 623), (623, 621, 619, 617), (617, 619, 618, 616), (634, 627, 625, 632), (584, 628, 636, 637, 631, 586, 597, 596), (637, 639, 630, 631), (626, 633, 632, 625, 591, 598, 599, 590), (628, 629, 638, 636), (639, 637, 653, 655), (624, 635, 633, 626), (634, 632, 640, 642), (642, 640, 644, 646), (633, 635, 643, 641), (635, 634, 642, 643), (632, 633, 641, 640), (646, 644, 648, 650), (641, 643, 647, 645), (643, 642, 646, 647), (640, 641, 645, 644), (651, 650, 648, 649), (645, 647, 651, 649), (647, 646, 650, 651), (644, 645, 649, 648), (655, 653, 657, 659), (636, 638, 654, 652), (638, 639, 655, 654), (637, 636, 652, 653), (659, 657, 661, 663), (652, 654, 658, 656), (654, 655, 659, 658), (653, 652, 656, 657), (660, 662, 663, 661), (656, 658, 662, 660), (658, 659, 663, 662), (657, 656, 660, 661), (667, 666, 670, 671), (9, 11, 667, 665), (10, 8, 664, 666), (8, 9, 665, 664), (671, 670, 674, 675), (665, 667, 671, 669), (666, 664, 668, 670), (664, 665, 669, 668), (674, 672, 673, 675), (669, 671, 675, 673), (670, 668, 672, 674), (668, 669, 673, 672), (688, 681, 677, 689), (678, 677, 692, 693), (690, 683, 679, 691), (730, 731, 685, 684), (689, 677, 678, 691), (690, 682, 681, 688), (684, 685, 702, 703), (732, 733, 686, 687), (731, 732, 687, 685), (733, 730, 684, 686), (683, 690, 688, 680), (676, 689, 691, 679), (682, 690, 691, 678), (680, 688, 689, 676), (693, 692, 696, 697), (682, 678, 693, 695), (681, 682, 695, 694), (677, 681, 694, 692), (697, 696, 700, 701), (695, 693, 697, 699), (694, 695, 699, 698), (692, 694, 698, 696), (698, 699, 707, 704), (709, 708, 703, 702), (699, 697, 701, 706, 707), (705, 706, 701, 700), (704, 707, 706, 705), (696, 698, 704, 705, 700), (687, 686, 708, 709), (687, 709, 717, 713), (708, 686, 712, 716), (713, 717, 727, 725, 721), (716, 712, 720, 724, 726), (702, 685, 711, 714), (703, 708, 716, 715), (709, 702, 714, 717), (684, 703, 715, 710), (685, 687, 713, 711), (686, 684, 710, 712), (719, 721, 725, 722), (720, 718, 723, 724), (714, 711, 719, 722, 728), (729, 726, 724, 723), (727, 728, 722, 725), (710, 715, 729, 723, 718), (711, 713, 721, 719), (712, 710, 718, 720), (717, 714, 728, 727), (715, 716, 726, 729), (680, 676, 730, 733), (679, 683, 732, 731), (683, 680, 733, 732), (676, 679, 731, 730)])
_uv = me_cube.uv_layers.new(name='UVMap')
_uv.uv.foreach_set('vector', [0.4098, 0.4445, 0.411, 0.4367, 0.4585, 0.4367, 0.4597, 0.4445, 0.4369, 0.4445, 0.4326, 0.4445, 0.5538, 0.12, 0.4992, 0.12, 0.5027, 0.09713, 0.5503, 0.09713, 0.07743, 0.4595, 0.02766, 0.463, 0.02383, 0.4398, 0.07123, 0.4358, 0.0733, 0.4437, 0.07536, 0.4516, 0.5659, 0.03772, 0.4872, 0.03772, 0.4847, 0.02842, 0.5683, 0.02842, 0.309, 0.4384, 0.2323, 0.4344, 0.2058, 0.3669, 0.3004, 0.3943, 0.4838, 0.2708, 0.5692, 0.2708, 0.5692, 0.583, 0.4838, 0.583, 0.4838, 0.583, 0.5692, 0.583, 0.5756, 0.5952, 0.4774, 0.5952, 0.3004, 0.3943, 0.2058, 0.3669, 0.2056, 0.05397, 0.3761, 0.0712, 0.009778, 0.6129, 0.1044, 0.5855, 0.18, 0.9086, 0.00955, 0.9259, 0.3921, 0.585, 0.4774, 0.585, 0.4774, 0.9052, 0.3921, 0.9052, 0.6929, 0.9005, 0.6929, 0.8615, 0.6929, 0.8432, 0.6929, 0.8042, 0.7028, 0.8175, 0.7028, 0.8873, 0.2185, 0.5996, 0.2735, 0.5967, 0.2745, 0.6049, 0.2183, 0.6089, 0.07753, 0.3831, 0.02248, 0.3802, 0.02227, 0.3709, 0.07852, 0.3749, 0.428, 0.3838, 0.404, 0.3838, 0.4029, 0.3755, 0.4277, 0.3755, 0.8162, 0.09315, 0.8558, 0.09315, 0.8679, 0.2058, 0.8041, 0.2058, 0.4666, 0.3755, 0.4428, 0.3755, 0.4277, 0.3755, 0.4029, 0.3755, 0.4029, 0.3464, 0.4666, 0.3464, 0.8041, 0.2058, 0.8679, 0.2058, 0.8638, 0.3427, 0.8083, 0.3427, 0.2603, 0.7299, 0.2867, 0.7299, 0.303, 0.8426, 0.2654, 0.8424, 0.09072, 0.2499, 0.06432, 0.2498, 0.06832, 0.1373, 0.107, 0.1372, 0.4546, 0.2502, 0.4149, 0.2502, 0.4029, 0.1369, 0.4666, 0.1369, 0.4666, 0.3464, 0.4029, 0.3464, 0.4128, 0.309, 0.4567, 0.309, 0.08985, 0.3462, 0.05925, 0.3429, 0.06164, 0.3087, 0.08756, 0.3086, 0.2553, 0.6369, 0.2859, 0.6336, 0.2835, 0.6712, 0.2576, 0.6711, 0.8041, 3.791e-07, 0.8679, 0.0, 0.858, 0.03423, 0.8141, 0.03423, 0.4567, 0.309, 0.4128, 0.309, 0.4149, 0.2502, 0.4546, 0.2502, 0.08756, 0.3086, 0.06164, 0.3087, 0.06432, 0.2498, 0.09072, 0.2499, 0.2576, 0.6711, 0.2835, 0.6712, 0.2867, 0.7299, 0.2603, 0.7299, 0.8141, 0.03423, 0.858, 0.03423, 0.8558, 0.09315, 0.8162, 0.09315, 0.4566, 0.966, 0.4323, 0.966, 0.4334, 0.9052, 0.4566, 0.9052, 0.2654, 0.8424, 0.303, 0.8426, 0.2979, 0.9798, 0.2747, 0.9789, 0.107, 0.1372, 0.06832, 0.1373, 0.07759, 0.0007729, 0.1019, 0.0, 0.4666, 0.1369, 0.4029, 0.1369, 0.407, 4.459e-08, 0.4625, 0.0, 0.647, 0.8042, 0.6501, 3.701e-05, 0.6532, 3.015e-05, 0.6509, 0.8042, 0.6509, 0.8042, 0.6532, 3.015e-05, 0.6562, 2.149e-05, 0.6547, 0.8042, 0.6547, 0.8042, 0.6562, 2.149e-05, 0.6589, 1.142e-05, 0.6582, 0.8042, 0.6582, 0.8042, 0.6589, 1.142e-05, 0.6613, 0.0, 0.6613, 0.8042, 0.747, 3.68e-05, 0.7439, 0.8042, 0.7415, 0.8042, 0.7439, 2.116e-05, 0.7439, 2.116e-05, 0.7415, 0.8042, 0.7388, 0.8042, 0.7405, 9.566e-06, 0.7405, 9.566e-06, 0.7388, 0.8042, 0.7358, 0.8042, 0.7367, 2.397e-06, 0.7367, 2.397e-06, 0.7358, 0.8042, 0.7327, 0.8042, 0.7327, 0.0, 0.7327, 0.0, 0.7327, 0.8042, 0.7297, 0.8042, 0.7288, 2.386e-06, 0.7288, 2.386e-06, 0.7297, 0.8042, 0.7267, 0.8042, 0.725, 9.543e-06, 0.725, 9.543e-06, 0.7267, 0.8042, 0.724, 0.8042, 0.7215, 2.116e-05, 0.7215, 2.116e-05, 0.724, 0.8042, 0.7216, 0.8042, 0.7184, 3.679e-05, 0.8041, 0.0002371, 0.8041, 0.8041, 0.8017, 0.804, 0.8011, 0.0001422, 0.8011, 0.0001422, 0.8017, 0.804, 0.799, 0.804, 0.7976, 6.931e-05, 0.7976, 6.931e-05, 0.799, 0.804, 0.7961, 0.8039, 0.7938, 2.131e-05, 0.7938, 2.131e-05, 0.7961, 0.8039, 0.793, 0.8039, 0.7899, 0.0, 0.7899, 0.0, 0.793, 0.8039, 0.7899, 0.8039, 0.7859, 6.21e-06, 0.7859, 6.21e-06, 0.7899, 0.8039, 0.787, 0.8039, 0.7821, 3.97e-05, 0.7821, 3.97e-05, 0.787, 0.8039, 0.7842, 0.804, 0.7786, 9.92e-05, 0.7786, 9.92e-05, 0.7842, 0.804, 0.7819, 0.8041, 0.7756, 0.0001824, 0.6899, 2.029e-05, 0.6867, 0.8042, 0.6843, 0.8042, 0.6868, 1.168e-05, 0.6868, 1.168e-05, 0.6843, 0.8042, 0.6816, 0.8042, 0.6833, 5.296e-06, 0.6833, 5.296e-06, 0.6816, 0.8042, 0.6786, 0.8042, 0.6795, 1.36e-06, 0.6795, 1.36e-06, 0.6786, 0.8042, 0.6756, 0.8042, 0.6756, 0.0, 0.6756, 0.0, 0.6756, 0.8042, 0.6725, 0.8042, 0.6716, 1.327e-06, 0.6716, 1.327e-06, 0.6725, 0.8042, 0.6695, 0.8042, 0.6678, 5.229e-06, 0.6678, 5.229e-06, 0.6695, 0.8042, 0.6668, 0.8042, 0.6643, 1.161e-05, 0.6643, 1.161e-05, 0.6668, 0.8042, 0.6644, 0.8042, 0.6613, 2.018e-05, 0.6327, 0.8042, 0.639, 4.263e-05, 0.6414, 4.495e-05, 0.6358, 0.8042, 0.6358, 0.8042, 0.6414, 4.495e-05, 0.6441, 4.459e-05, 0.6393, 0.8042, 0.762, 0.9714, 0.7594, 0.9695, 0.7609, 0.9675, 0.7631, 0.969, 0.6431, 0.8042, 0.6471, 4.192e-05, 0.6501, 3.701e-05, 0.647, 0.8042, 0.6393, 0.8042, 0.6441, 4.459e-05, 0.6471, 4.192e-05, 0.6431, 0.8042, 0.43, 0.9168, 0.4315, 0.9208, 0.4295, 0.9215, 0.4281, 0.9179, 0.5899, 9.967e-06, 0.593, 0.8042, 0.5899, 0.8042, 0.5859, 3.735e-06, 0.5859, 3.735e-06, 0.5899, 0.8042, 0.587, 0.8042, 0.5821, 3.791e-07, 0.5821, 3.791e-07, 0.587, 0.8042, 0.5843, 0.8042, 0.5786, 0.0, 0.5786, 0.0, 0.5843, 0.8042, 0.5819, 0.8042, 0.5756, 2.642e-06, 0.6327, 3.681e-05, 0.6296, 0.8043, 0.6272, 0.8042, 0.6297, 2.118e-05, 0.6297, 2.118e-05, 0.6272, 0.8042, 0.6245, 0.8042, 0.6262, 9.566e-06, 0.6262, 9.566e-06, 0.6245, 0.8042, 0.6215, 0.8042, 0.6224, 2.408e-06, 0.6224, 2.408e-06, 0.6215, 0.8042, 0.6184, 0.8042, 0.6185, 0.0, 0.6185, 0.0, 0.6184, 0.8042, 0.6154, 0.8042, 0.6145, 2.408e-06, 0.6145, 2.408e-06, 0.6154, 0.8042, 0.6124, 0.8042, 0.6107, 9.566e-06, 0.6107, 9.566e-06, 0.6124, 0.8042, 0.6097, 0.8042, 0.6072, 2.118e-05, 0.6072, 2.118e-05, 0.6097, 0.8042, 0.6073, 0.8043, 0.6041, 3.681e-05, 0.747, 0.8039, 0.7533, 4.263e-05, 0.7557, 0.0001074, 0.7501, 0.804, 0.7501, 0.804, 0.7557, 0.0001074, 0.7584, 0.0001539, 0.7536, 0.8041, 0.7536, 0.8041, 0.7584, 0.0001539, 0.7614, 0.0001801, 0.7573, 0.8041, 0.7573, 0.8041, 0.7614, 0.0001801, 0.7644, 0.0001849, 0.7613, 0.8041, 0.7613, 0.8041, 0.7644, 0.0001849, 0.7675, 0.0001683, 0.7652, 0.8041, 0.7652, 0.8041, 0.7675, 0.0001683, 0.7705, 0.0001309, 0.769, 0.804, 0.769, 0.804, 0.7705, 0.0001309, 0.7732, 7.394e-05, 0.7725, 0.804, 0.7725, 0.804, 0.7732, 7.394e-05, 0.7756, 0.0, 0.7756, 0.8039, 0.7184, 2.02e-05, 0.7153, 0.8042, 0.7129, 0.8042, 0.7154, 1.162e-05, 0.7154, 1.162e-05, 0.7129, 0.8042, 0.7102, 0.8042, 0.7119, 5.24e-06, 0.7119, 5.24e-06, 0.7102, 0.8042, 0.7072, 0.8042, 0.7081, 1.304e-06, 0.7081, 1.304e-06, 0.7072, 0.8042, 0.7041, 0.8042, 0.7041, 0.0, 0.7041, 0.0, 0.7041, 0.8042, 0.7011, 0.8042, 0.7002, 1.316e-06, 0.7002, 1.316e-06, 0.7011, 0.8042, 0.6981, 0.8042, 0.6964, 5.24e-06, 0.6964, 5.24e-06, 0.6981, 0.8042, 0.6954, 0.8042, 0.6929, 1.161e-05, 0.6929, 1.161e-05, 0.6954, 0.8042, 0.693, 0.8042, 0.6899, 2.02e-05, 0.6041, 5.733e-05, 0.6041, 0.8042, 0.6018, 0.8042, 0.6011, 4.296e-05, 0.6011, 4.296e-05, 0.6018, 0.8042, 0.599, 0.8042, 0.5976, 2.996e-05, 0.8053, 0.9396, 0.8082, 0.9409, 0.8071, 0.9433, 0.8046, 0.9422, 0.5938, 1.884e-05, 0.5961, 0.8042, 0.593, 0.8042, 0.5899, 9.967e-06, 0.5976, 2.996e-05, 0.599, 0.8042, 0.5961, 0.8042, 0.5938, 1.884e-05, 0.6834, 0.9005, 0.6873, 0.9014, 0.6865, 0.904, 0.6831, 0.9032, 0.9603, 0.5498, 0.958, 0.5498, 0.958, 9.722e-06, 0.9603, 5.619e-06, 0.7851, 0.9579, 0.7845, 0.9612, 0.7822, 0.9604, 0.7827, 0.9576, 0.762, 0.9409, 0.7648, 0.9396, 0.7655, 0.9422, 0.7631, 0.9433, 0.7709, 0.9733, 0.7679, 0.9733, 0.7681, 0.9707, 0.7707, 0.9707, 0.7555, 0.948, 0.7572, 0.9452, 0.7591, 0.9469, 0.7576, 0.9493, 0.7794, 0.9695, 0.7768, 0.9714, 0.7757, 0.969, 0.7779, 0.9675, 0.7833, 0.948, 0.7845, 0.9512, 0.7822, 0.9519, 0.7812, 0.9493, 0.7537, 0.9579, 0.7537, 0.9545, 0.7561, 0.9547, 0.7561, 0.9576, 0.7768, 0.9409, 0.7794, 0.9428, 0.7779, 0.9449, 0.7757, 0.9433, 0.7572, 0.9671, 0.7555, 0.9643, 0.7576, 0.9631, 0.7591, 0.9654, 0.7833, 0.9643, 0.7816, 0.9671, 0.7797, 0.9654, 0.7812, 0.9631, 0.7679, 0.939, 0.7709, 0.939, 0.7707, 0.9416, 0.7681, 0.9416, 0.7648, 0.9727, 0.762, 0.9714, 0.7631, 0.969, 0.7655, 0.9701, 0.7594, 0.9428, 0.762, 0.9409, 0.7631, 0.9433, 0.7609, 0.9449, 0.7851, 0.9545, 0.7851, 0.9579, 0.7827, 0.9576, 0.7827, 0.9547, 0.774, 0.9727, 0.7709, 0.9733, 0.7707, 0.9707, 0.7733, 0.9701, 0.7543, 0.9512, 0.7555, 0.948, 0.7576, 0.9493, 0.7566, 0.9519, 0.7816, 0.9452, 0.7833, 0.948, 0.7812, 0.9493, 0.7797, 0.9469, 0.7543, 0.9612, 0.7537, 0.9579, 0.7561, 0.9576, 0.7566, 0.9604, 0.774, 0.9396, 0.7768, 0.9409, 0.7757, 0.9433, 0.7733, 0.9422, 0.7594, 0.9695, 0.7572, 0.9671, 0.7591, 0.9654, 0.7609, 0.9675, 0.7845, 0.9612, 0.7833, 0.9643, 0.7812, 0.9631, 0.7822, 0.9604, 0.7648, 0.9396, 0.7679, 0.939, 0.7681, 0.9416, 0.7655, 0.9422, 0.7679, 0.9733, 0.7648, 0.9727, 0.7655, 0.9701, 0.7681, 0.9707, 0.7572, 0.9452, 0.7594, 0.9428, 0.7609, 0.9449, 0.7591, 0.9469, 0.7845, 0.9512, 0.7851, 0.9545, 0.7827, 0.9547, 0.7822, 0.9519, 0.7768, 0.9714, 0.774, 0.9727, 0.7733, 0.9701, 0.7757, 0.969, 0.7537, 0.9545, 0.7543, 0.9512, 0.7566, 0.9519, 0.7561, 0.9547, 0.7794, 0.9428, 0.7816, 0.9452, 0.7797, 0.9469, 0.7779, 0.9449, 0.7555, 0.9643, 0.7543, 0.9612, 0.7566, 0.9604, 0.7576, 0.9631, 0.7816, 0.9671, 0.7794, 0.9695, 0.7779, 0.9675, 0.7797, 0.9654, 0.7709, 0.939, 0.774, 0.9396, 0.7733, 0.9422, 0.7707, 0.9416, 0.9077, 0.5496, 0.9057, 0.5495, 0.9057, 0.0, 0.9077, 5.891e-05, 0.8108, 0.9695, 0.8082, 0.9714, 0.8071, 0.9691, 0.8092, 0.9675, 0.7851, 0.9579, 0.7851, 0.9545, 0.7875, 0.9547, 0.7875, 0.9576, 0.7962, 0.9396, 0.7992, 0.939, 0.7994, 0.9416, 0.7969, 0.9422, 0.8158, 0.9612, 0.8147, 0.9643, 0.8125, 0.9631, 0.8135, 0.9604, 0.7886, 0.9671, 0.7869, 0.9643, 0.789, 0.9631, 0.7904, 0.9654, 0.8158, 0.9512, 0.8164, 0.9545, 0.8141, 0.9547, 0.8135, 0.9519, 0.7962, 0.9727, 0.7933, 0.9714, 0.7945, 0.9691, 0.7969, 0.9702, 0.8108, 0.9428, 0.8129, 0.9452, 0.8111, 0.9469, 0.8092, 0.9448, 0.7857, 0.9512, 0.7869, 0.948, 0.789, 0.9493, 0.788, 0.9519, 0.8053, 0.9727, 0.8023, 0.9733, 0.8021, 0.9707, 0.8046, 0.9702, 0.8023, 0.939, 0.8053, 0.9396, 0.8046, 0.9422, 0.8021, 0.9416, 0.8129, 0.9671, 0.8108, 0.9695, 0.8092, 0.9675, 0.8111, 0.9654, 0.7857, 0.9612, 0.7851, 0.9579, 0.7875, 0.9576, 0.788, 0.9604, 0.7933, 0.9409, 0.7962, 0.9396, 0.7969, 0.9422, 0.7945, 0.9433, 0.8164, 0.9579, 0.8158, 0.9612, 0.8135, 0.9604, 0.8141, 0.9576, 0.7908, 0.9695, 0.7886, 0.9671, 0.7904, 0.9654, 0.7923, 0.9675, 0.8147, 0.948, 0.8158, 0.9512, 0.8135, 0.9519, 0.8125, 0.9493, 0.7886, 0.9452, 0.7908, 0.9428, 0.7923, 0.9448, 0.7904, 0.9469, 0.7992, 0.9733, 0.7962, 0.9727, 0.7969, 0.9702, 0.7994, 0.9707, 0.8082, 0.9409, 0.8108, 0.9428, 0.8092, 0.9448, 0.8071, 0.9433, 0.7851, 0.9545, 0.7857, 0.9512, 0.788, 0.9519, 0.7875, 0.9547, 0.8082, 0.9714, 0.8053, 0.9727, 0.8046, 0.9702, 0.8071, 0.9691, 0.7992, 0.939, 0.8023, 0.939, 0.8021, 0.9416, 0.7994, 0.9416, 0.8147, 0.9643, 0.8129, 0.9671, 0.8111, 0.9654, 0.8125, 0.9631, 0.7908, 0.9428, 0.7933, 0.9409, 0.7945, 0.9433, 0.7923, 0.9448, 0.7869, 0.9643, 0.7857, 0.9612, 0.788, 0.9604, 0.789, 0.9631, 0.8164, 0.9545, 0.8164, 0.9579, 0.8141, 0.9576, 0.8141, 0.9547, 0.7933, 0.9714, 0.7908, 0.9695, 0.7923, 0.9675, 0.7945, 0.9691, 0.8129, 0.9452, 0.8147, 0.948, 0.8125, 0.9493, 0.8111, 0.9469, 0.7869, 0.948, 0.7886, 0.9452, 0.7904, 0.9469, 0.789, 0.9493, 0.8023, 0.9733, 0.7992, 0.9733, 0.7994, 0.9707, 0.8021, 0.9707, 0.4171, 0.9569, 0.4181, 0.9595, 0.4186, 0.9624, 0.4186, 0.9652, 0.4181, 0.968, 0.4171, 0.9707, 0.4157, 0.9731, 0.4138, 0.9751, 0.4116, 0.9767, 0.4092, 0.9778, 0.4067, 0.9783, 0.404, 0.9783, 0.4015, 0.9778, 0.3991, 0.9767, 0.3969, 0.9751, 0.395, 0.9731, 0.3936, 0.9707, 0.3926, 0.968, 0.3921, 0.9652, 0.3921, 0.9624, 0.3926, 0.9595, 0.3936, 0.9569, 0.395, 0.9545, 0.3969, 0.9525, 0.3991, 0.9509, 0.4015, 0.9498, 0.404, 0.9492, 0.4067, 0.9492, 0.4092, 0.9498, 0.4116, 0.9509, 0.4138, 0.9525, 0.4157, 0.9545, 0.5771, 0.8257, 0.5761, 0.8231, 0.5756, 0.8202, 0.5756, 0.8174, 0.5761, 0.8146, 0.5771, 0.8119, 0.5785, 0.8095, 0.5804, 0.8075, 0.5826, 0.8059, 0.585, 0.8048, 0.5876, 0.8042, 0.5902, 0.8042, 0.5928, 0.8048, 0.5952, 0.8059, 0.5974, 0.8075, 0.5992, 0.8095, 0.6007, 0.8119, 0.6017, 0.8146, 0.6022, 0.8174, 0.6022, 0.8202, 0.6017, 0.8231, 0.6007, 0.8257, 0.5992, 0.8281, 0.5974, 0.8301, 0.5952, 0.8317, 0.5928, 0.8328, 0.5902, 0.8334, 0.5876, 0.8334, 0.585, 0.8328, 0.5826, 0.8317, 0.5804, 0.8301, 0.5785, 0.8281, 0.8988, 9.811e-07, 0.9013, 3.568e-06, 0.9013, 0.5498, 0.8988, 0.5498, 0.8722, 0.5498, 0.8699, 0.5498, 0.8699, 1.035e-05, 0.8722, 1.811e-05, 0.9811, 0.5498, 0.9791, 0.5498, 0.9791, 5.664e-06, 0.9811, 0.0, 0.9266, 1.382e-05, 0.9289, 6.154e-06, 0.9289, 0.5498, 0.9266, 0.5498, 0.9643, 0.5498, 0.9623, 0.5498, 0.9623, 4.459e-08, 0.9643, 5.708e-06, 0.8558, 0.8925, 0.8533, 0.8925, 0.8533, 0.3427, 0.8558, 0.3427, 0.91, 0.5496, 0.9077, 0.5496, 0.9077, 5.891e-05, 0.91, 0.0001027, 0.9623, 0.5498, 0.9603, 0.5498, 0.9603, 5.619e-06, 0.9623, 0.0, 0.8962, 0.0, 0.8988, 9.811e-07, 0.8988, 0.5498, 0.8962, 0.5498, 0.8747, 0.5498, 0.8722, 0.5498, 0.8722, 1.811e-05, 0.8747, 2.283e-05, 0.9454, 0.5498, 0.9434, 0.5498, 0.9434, 0.0, 0.9454, 5.574e-06, 0.9246, 2.417e-05, 0.9266, 1.382e-05, 0.9266, 0.5498, 0.9246, 0.5498, 0.9177, 0.5496, 0.9151, 0.5496, 0.9151, 0.0001387, 0.9177, 0.0001296, 0.9666, 0.5498, 0.9643, 0.5498, 0.9643, 5.708e-06, 0.9666, 9.855e-06, 0.8584, 0.8925, 0.8558, 0.8925, 0.8558, 0.3427, 0.8584, 0.3427, 0.9125, 0.5496, 0.91, 0.5496, 0.91, 0.0001027, 0.9125, 0.0001296, 0.9414, 1.409e-05, 0.9434, 2.444e-05, 0.9434, 0.5498, 0.9414, 0.5498, 0.8936, 9.811e-07, 0.8962, 0.0, 0.8962, 0.5498, 0.8936, 0.5498, 0.8773, 0.5498, 0.8747, 0.5498, 0.8747, 2.283e-05, 0.8773, 2.453e-05, 0.9478, 0.5498, 0.9454, 0.5498, 0.9454, 5.574e-06, 0.9478, 9.722e-06, 0.9202, 0.5496, 0.9177, 0.5496, 0.9177, 0.0001296, 0.9202, 0.0001027, 0.9832, 0.5496, 0.9811, 0.5495, 0.9811, 4.459e-08, 0.9832, 5.882e-05, 0.9691, 0.5498, 0.9666, 0.5498, 0.9666, 9.855e-06, 0.9691, 1.249e-05, 0.861, 0.8925, 0.8584, 0.8925, 0.8584, 0.3427, 0.861, 0.3427, 0.9151, 0.5496, 0.9125, 0.5496, 0.9125, 0.0001296, 0.9151, 0.0001387, 0.9391, 6.332e-06, 0.9414, 1.409e-05, 0.9414, 0.5498, 0.9391, 0.5498, 0.8911, 3.568e-06, 0.8936, 9.811e-07, 0.8936, 0.5498, 0.8911, 0.5498, 0.8799, 0.5498, 0.8773, 0.5498, 0.8773, 2.453e-05, 0.8799, 2.297e-05, 0.9503, 0.5498, 0.9478, 0.5498, 0.9478, 9.722e-06, 0.9503, 1.24e-05, 0.9855, 0.5496, 0.9832, 0.5496, 0.9832, 5.882e-05, 0.9855, 0.0001025, 0.9225, 0.5496, 0.9202, 0.5496, 0.9202, 0.0001027, 0.9225, 5.886e-05, 0.9717, 0.5498, 0.9691, 0.5498, 0.9691, 1.249e-05, 0.9717, 1.338e-05, 0.8635, 0.8925, 0.861, 0.8925, 0.861, 0.3427, 0.8635, 0.3427, 0.9366, 1.695e-06, 0.9391, 6.332e-06, 0.9391, 0.5498, 0.9366, 0.5498, 0.9932, 0.5496, 0.9906, 0.5496, 0.9906, 0.0001385, 0.9932, 0.0001295, 0.8888, 7.849e-06, 0.8911, 3.568e-06, 0.8911, 0.5498, 0.8888, 0.5498, 0.8824, 0.5498, 0.8799, 0.5498, 0.8799, 2.297e-05, 0.8824, 1.824e-05, 0.9529, 0.5498, 0.9503, 0.5498, 0.9503, 1.24e-05, 0.9529, 1.324e-05, 0.988, 0.5496, 0.9855, 0.5496, 0.9855, 0.0001025, 0.988, 0.0001294, 0.9246, 0.5495, 0.9225, 0.5496, 0.9225, 5.886e-05, 0.9246, 0.0, 0.8659, 0.8925, 0.8635, 0.8925, 0.8635, 0.3427, 0.8659, 0.3427, 0.9743, 0.5498, 0.9717, 0.5498, 0.9717, 1.338e-05, 0.9743, 1.244e-05, 0.934, 0.0, 0.9366, 1.695e-06, 0.9366, 0.5498, 0.934, 0.5498, 0.8868, 1.356e-05, 0.8888, 7.849e-06, 0.8888, 0.5498, 0.8868, 0.5498, 0.9957, 0.5496, 0.9932, 0.5496, 0.9932, 0.0001295, 0.9957, 0.0001025, 0.8847, 0.5498, 0.8824, 0.5498, 0.8824, 1.824e-05, 0.8847, 1.061e-05, 0.9555, 0.5498, 0.9529, 0.5498, 0.9529, 1.324e-05, 0.9555, 1.235e-05, 0.9906, 0.5496, 0.988, 0.5496, 0.988, 0.0001294, 0.9906, 0.0001385, 0.9036, 7.849e-06, 0.9057, 1.347e-05, 0.9057, 0.5498, 0.9036, 0.5498, 0.9768, 0.5498, 0.9743, 0.5498, 0.9743, 1.244e-05, 0.9768, 9.855e-06, 0.8679, 0.8925, 0.8659, 0.8925, 0.8659, 0.3427, 0.8679, 0.3427, 0.9314, 1.605e-06, 0.934, 0.0, 0.934, 0.5498, 0.9314, 0.5498, 0.998, 0.5496, 0.9957, 0.5496, 0.9957, 0.0001025, 0.998, 5.882e-05, 0.851, 0.8925, 0.849, 0.8925, 0.849, 0.3427, 0.851, 0.3427, 0.8868, 0.5498, 0.8847, 0.5498, 0.8847, 1.061e-05, 0.8868, 3.122e-07, 0.958, 0.5498, 0.9555, 0.5498, 0.9555, 1.235e-05, 0.958, 9.722e-06, 0.9013, 3.568e-06, 0.9036, 7.849e-06, 0.9036, 0.5498, 0.9013, 0.5498, 0.8699, 0.5498, 0.8679, 0.5498, 0.8679, 0.0, 0.8699, 1.035e-05, 0.9791, 0.5498, 0.9768, 0.5498, 0.9768, 9.855e-06, 0.9791, 5.664e-06, 0.9289, 6.154e-06, 0.9314, 1.605e-06, 0.9314, 0.5498, 0.9289, 0.5498, 1.0, 0.5495, 0.998, 0.5496, 0.998, 5.882e-05, 1.0, 0.0, 0.8533, 0.8925, 0.851, 0.8925, 0.851, 0.3427, 0.8533, 0.3427, 0.8446, 0.4944, 0.8446, 0.4978, 0.8393, 0.4978, 0.8393, 0.4944, 0.8446, 0.4571, 0.8446, 0.4606, 0.8393, 0.4606, 0.8393, 0.4571, 0.43, 0.9376, 0.4278, 0.9413, 0.4261, 0.9398, 0.4281, 0.9365, 0.6992, 0.9121, 0.7007, 0.9162, 0.6984, 0.9169, 0.697, 0.9134, 0.4142, 0.9492, 0.4102, 0.9492, 0.4104, 0.9469, 0.414, 0.9469, 0.6992, 0.933, 0.697, 0.9366, 0.6951, 0.9349, 0.697, 0.9317, 0.3966, 0.9413, 0.3944, 0.9376, 0.3963, 0.9365, 0.3982, 0.9398, 0.6834, 0.9446, 0.6794, 0.9446, 0.6797, 0.9419, 0.6831, 0.9419, 0.6658, 0.9366, 0.6636, 0.933, 0.6658, 0.9317, 0.6677, 0.9349, 0.3929, 0.9208, 0.3944, 0.9168, 0.3963, 0.9179, 0.3949, 0.9215, 0.6621, 0.9162, 0.6636, 0.9121, 0.6658, 0.9134, 0.6644, 0.9169, 0.4063, 0.906, 0.4102, 0.9052, 0.4104, 0.9075, 0.407, 0.9083, 0.6755, 0.9014, 0.6794, 0.9005, 0.6797, 0.9032, 0.6762, 0.904, 0.425, 0.9101, 0.4278, 0.9132, 0.4261, 0.9147, 0.4236, 0.9119, 0.4323, 0.9294, 0.4315, 0.9336, 0.4295, 0.933, 0.4301, 0.9292, 0.6942, 0.9055, 0.697, 0.9085, 0.6951, 0.9103, 0.6926, 0.9076, 0.4217, 0.9467, 0.4181, 0.9484, 0.4174, 0.9461, 0.4207, 0.9446, 0.7015, 0.9247, 0.7007, 0.929, 0.6984, 0.9282, 0.699, 0.9245, 0.4027, 0.9467, 0.3994, 0.9443, 0.4007, 0.9425, 0.4037, 0.9446, 0.6909, 0.9421, 0.6873, 0.9438, 0.6865, 0.9412, 0.6897, 0.9397, 0.3921, 0.9294, 0.3921, 0.925, 0.3942, 0.9253, 0.3942, 0.9292, 0.6719, 0.9421, 0.6686, 0.9397, 0.6701, 0.9376, 0.673, 0.9397, 0.6613, 0.9247, 0.6613, 0.9204, 0.6637, 0.9207, 0.6637, 0.9245, 0.3994, 0.9101, 0.4027, 0.9077, 0.4037, 0.9098, 0.4007, 0.9119, 0.4181, 0.906, 0.4217, 0.9077, 0.4207, 0.9098, 0.4174, 0.9083, 0.6686, 0.9055, 0.6719, 0.9031, 0.673, 0.9054, 0.6701, 0.9076, 0.6873, 0.9014, 0.6909, 0.9031, 0.6897, 0.9054, 0.6865, 0.904, 0.4315, 0.9208, 0.4323, 0.925, 0.4301, 0.9253, 0.4295, 0.9215, 0.7007, 0.9162, 0.7015, 0.9204, 0.699, 0.9207, 0.6984, 0.9169, 0.4278, 0.9413, 0.425, 0.9443, 0.4236, 0.9425, 0.4261, 0.9398, 0.4102, 0.9492, 0.4063, 0.9484, 0.407, 0.9461, 0.4104, 0.9469, 0.697, 0.9366, 0.6942, 0.9397, 0.6926, 0.9376, 0.6951, 0.9349, 0.3944, 0.9376, 0.3929, 0.9336, 0.3949, 0.933, 0.3963, 0.9365, 0.6794, 0.9446, 0.6755, 0.9438, 0.6762, 0.9412, 0.6797, 0.9419, 0.6636, 0.933, 0.6621, 0.929, 0.6644, 0.9282, 0.6658, 0.9317, 0.3944, 0.9168, 0.3966, 0.9132, 0.3982, 0.9147, 0.3963, 0.9179, 0.6636, 0.9121, 0.6658, 0.9085, 0.6677, 0.9103, 0.6658, 0.9134, 0.4102, 0.9052, 0.4142, 0.9052, 0.414, 0.9075, 0.4104, 0.9075, 0.6794, 0.9005, 0.6834, 0.9005, 0.6831, 0.9032, 0.6797, 0.9032, 0.3921, 0.925, 0.3929, 0.9208, 0.3949, 0.9215, 0.3942, 0.9253, 0.4278, 0.9132, 0.43, 0.9168, 0.4281, 0.9179, 0.4261, 0.9147, 0.4315, 0.9336, 0.43, 0.9376, 0.4281, 0.9365, 0.4295, 0.933, 0.6613, 0.9204, 0.6621, 0.9162, 0.6644, 0.9169, 0.6637, 0.9207, 0.697, 0.9085, 0.6992, 0.9121, 0.697, 0.9134, 0.6951, 0.9103, 0.4181, 0.9484, 0.4142, 0.9492, 0.414, 0.9469, 0.4174, 0.9461, 0.7007, 0.929, 0.6992, 0.933, 0.697, 0.9317, 0.6984, 0.9282, 0.3994, 0.9443, 0.3966, 0.9413, 0.3982, 0.9398, 0.4007, 0.9425, 0.6873, 0.9438, 0.6834, 0.9446, 0.6831, 0.9419, 0.6865, 0.9412, 0.6686, 0.9397, 0.6658, 0.9366, 0.6677, 0.9349, 0.6701, 0.9376, 0.4027, 0.9077, 0.4063, 0.906, 0.407, 0.9083, 0.4037, 0.9098, 0.4217, 0.9077, 0.425, 0.9101, 0.4236, 0.9119, 0.4207, 0.9098, 0.6719, 0.9031, 0.6755, 0.9014, 0.6762, 0.904, 0.673, 0.9054, 0.6909, 0.9031, 0.6942, 0.9055, 0.6926, 0.9076, 0.6897, 0.9054, 0.4323, 0.925, 0.4323, 0.9294, 0.4301, 0.9292, 0.4301, 0.9253, 0.425, 0.9443, 0.4217, 0.9467, 0.4207, 0.9446, 0.4236, 0.9425, 0.7015, 0.9204, 0.7015, 0.9247, 0.699, 0.9245, 0.699, 0.9207, 0.4063, 0.9484, 0.4027, 0.9467, 0.4037, 0.9446, 0.407, 0.9461, 0.6942, 0.9397, 0.6909, 0.9421, 0.6897, 0.9397, 0.6926, 0.9376, 0.3929, 0.9336, 0.3921, 0.9294, 0.3942, 0.9292, 0.3949, 0.933, 0.6755, 0.9438, 0.6719, 0.9421, 0.673, 0.9397, 0.6762, 0.9412, 0.6621, 0.929, 0.6613, 0.9247, 0.6637, 0.9245, 0.6644, 0.9282, 0.3966, 0.9132, 0.3994, 0.9101, 0.4007, 0.9119, 0.3982, 0.9147, 0.4142, 0.9052, 0.4181, 0.906, 0.4174, 0.9083, 0.414, 0.9075, 0.6658, 0.9085, 0.6686, 0.9055, 0.6701, 0.9076, 0.6677, 0.9103, 0.6243, 0.9125, 0.6276, 0.914, 0.6263, 0.9168, 0.6235, 0.9155, 0.7248, 0.9433, 0.7277, 0.9412, 0.729, 0.9439, 0.7266, 0.9457, 0.8446, 0.4636, 0.8446, 0.4666, 0.8393, 0.4666, 0.8393, 0.4636, 0.8446, 0.4044, 0.8446, 0.408, 0.8393, 0.408, 0.8393, 0.4044, 0.8446, 0.3676, 0.8446, 0.3706, 0.8393, 0.3706, 0.8393, 0.3676, 0.8439, 0.8865, 0.8439, 0.8898, 0.8385, 0.8898, 0.8386, 0.8865, 0.8446, 0.3806, 0.8446, 0.3844, 0.8393, 0.3844, 0.8393, 0.3806, 0.8446, 0.3427, 0.8446, 0.3457, 0.8393, 0.3457, 0.8393, 0.3427, 0.8446, 0.4606, 0.8446, 0.4636, 0.8393, 0.4636, 0.8393, 0.4606, 0.8446, 0.4978, 0.8446, 0.5014, 0.8392, 0.5014, 0.8393, 0.4978, 0.8446, 0.4666, 0.8446, 0.47, 0.8393, 0.47, 0.8393, 0.4666, 0.8438, 0.8972, 0.8439, 0.901, 0.8385, 0.901, 0.8385, 0.8972, 0.8446, 0.4356, 0.8446, 0.4386, 0.8393, 0.4386, 0.8393, 0.4356, 0.8446, 0.408, 0.8446, 0.4118, 0.8393, 0.4118, 0.8393, 0.408, 0.8439, 0.8898, 0.8439, 0.8935, 0.8385, 0.8935, 0.8385, 0.8898, 0.8446, 0.3844, 0.8446, 0.3882, 0.8393, 0.3882, 0.8393, 0.3844, 0.8446, 0.3457, 0.8446, 0.3491, 0.8393, 0.3491, 0.8393, 0.3457, 0.844, 0.8556, 0.8439, 0.8586, 0.8386, 0.8586, 0.8387, 0.8556, 0.8446, 0.5014, 0.8446, 0.5052, 0.8392, 0.5052, 0.8392, 0.5014, 0.8439, 0.901, 0.8439, 0.9047, 0.8385, 0.9047, 0.8385, 0.901, 0.8446, 0.47, 0.8446, 0.4737, 0.8392, 0.4737, 0.8393, 0.47, 0.8446, 0.4386, 0.8446, 0.442, 0.8393, 0.442, 0.8393, 0.4386, 0.8446, 0.4118, 0.8446, 0.4156, 0.8393, 0.4156, 0.8393, 0.4118, 0.8439, 0.8935, 0.8438, 0.8972, 0.8385, 0.8972, 0.8385, 0.8935, 0.8446, 0.3882, 0.8446, 0.3918, 0.8393, 0.3918, 0.8393, 0.3882, 0.8446, 0.3491, 0.8446, 0.3528, 0.8393, 0.3528, 0.8393, 0.3491, 0.8439, 0.8586, 0.8439, 0.862, 0.8385, 0.862, 0.8386, 0.8586, 0.8446, 0.5052, 0.8446, 0.509, 0.8392, 0.509, 0.8392, 0.5052, 0.8439, 0.9047, 0.8439, 0.908, 0.8386, 0.908, 0.8385, 0.9047, 0.8446, 0.4737, 0.8446, 0.4775, 0.8392, 0.4775, 0.8392, 0.4737, 0.8446, 0.442, 0.8446, 0.4457, 0.8392, 0.4457, 0.8393, 0.442, 0.8446, 0.4156, 0.8446, 0.4193, 0.8393, 0.4193, 0.8393, 0.4156, 0.8438, 0.8695, 0.8439, 0.8734, 0.8385, 0.8734, 0.8385, 0.8695, 0.8446, 0.3528, 0.8446, 0.3566, 0.8393, 0.3566, 0.8393, 0.3528, 0.8446, 0.3918, 0.8446, 0.3952, 0.8393, 0.3952, 0.8393, 0.3918, 0.8439, 0.862, 0.8439, 0.8657, 0.8385, 0.8657, 0.8385, 0.862, 0.8446, 0.509, 0.8446, 0.5127, 0.8393, 0.5127, 0.8392, 0.509, 0.8439, 0.908, 0.844, 0.911, 0.8387, 0.911, 0.8386, 0.908, 0.8446, 0.4775, 0.8446, 0.4814, 0.8392, 0.4814, 0.8392, 0.4775, 0.8446, 0.4457, 0.8446, 0.4496, 0.8392, 0.4496, 0.8392, 0.4457, 0.8446, 0.4193, 0.8446, 0.4226, 0.8393, 0.4226, 0.8393, 0.4193, 0.8439, 0.8734, 0.8439, 0.8771, 0.8385, 0.8771, 0.8385, 0.8734, 0.8446, 0.3952, 0.8446, 0.3981, 0.8393, 0.3981, 0.8393, 0.3952, 0.8446, 0.3566, 0.8446, 0.3605, 0.8393, 0.3605, 0.8393, 0.3566, 0.8439, 0.8657, 0.8438, 0.8695, 0.8385, 0.8695, 0.8385, 0.8657, 0.8446, 0.5127, 0.8446, 0.516, 0.8393, 0.516, 0.8393, 0.5127, 0.8446, 0.3706, 0.8446, 0.3736, 0.8393, 0.3736, 0.8393, 0.3706, 0.8446, 0.4814, 0.8446, 0.4851, 0.8393, 0.4851, 0.8392, 0.4814, 0.8446, 0.4496, 0.8446, 0.4534, 0.8392, 0.4534, 0.8392, 0.4496, 0.8446, 0.4226, 0.8446, 0.4256, 0.8393, 0.4256, 0.8393, 0.4226, 0.8439, 0.8771, 0.8439, 0.8805, 0.8386, 0.8805, 0.8385, 0.8771, 0.8446, 0.3981, 0.8446, 0.401, 0.8393, 0.401, 0.8393, 0.3981, 0.8446, 0.3605, 0.8446, 0.3642, 0.8393, 0.3642, 0.8393, 0.3605, 0.8446, 0.516, 0.8446, 0.519, 0.8393, 0.519, 0.8393, 0.516, 0.8446, 0.3736, 0.8446, 0.3769, 0.8393, 0.3769, 0.8393, 0.3736, 0.8446, 0.4851, 0.8446, 0.4885, 0.8393, 0.4885, 0.8393, 0.4851, 0.8446, 0.4534, 0.8446, 0.4571, 0.8393, 0.4571, 0.8392, 0.4534, 0.8446, 0.4915, 0.8446, 0.4944, 0.8393, 0.4944, 0.8393, 0.4915, 0.8439, 0.8805, 0.844, 0.8835, 0.8387, 0.8835, 0.8386, 0.8805, 0.8446, 0.401, 0.8446, 0.4044, 0.8393, 0.4044, 0.8393, 0.401, 0.8446, 0.3642, 0.8446, 0.3676, 0.8393, 0.3676, 0.8393, 0.3642, 0.844, 0.8835, 0.8439, 0.8865, 0.8386, 0.8865, 0.8387, 0.8835, 0.8446, 0.3769, 0.8446, 0.3806, 0.8393, 0.3806, 0.8393, 0.3769, 0.8446, 0.4885, 0.8446, 0.4915, 0.8393, 0.4915, 0.8393, 0.4885, 0.8784, 0.8455, 0.8813, 0.8455, 0.8813, 0.9933, 0.8784, 0.9933, 0.8064, 0.5286, 0.8091, 0.5286, 0.8091, 0.6764, 0.8064, 0.6763, 0.6173, 0.9511, 0.6139, 0.9504, 0.6147, 0.9474, 0.6176, 0.948, 0.7498, 0.9706, 0.7473, 0.9733, 0.7455, 0.971, 0.7476, 0.9687, 0.6032, 0.9221, 0.6052, 0.9189, 0.6074, 0.9209, 0.6057, 0.9236, 0.7498, 0.946, 0.7517, 0.9492, 0.7492, 0.9506, 0.7476, 0.9479, 0.6364, 0.9372, 0.635, 0.9408, 0.6325, 0.9393, 0.6337, 0.9363, 0.7248, 0.9733, 0.7224, 0.9706, 0.7245, 0.9687, 0.7266, 0.971, 0.7277, 0.9412, 0.7309, 0.9397, 0.7317, 0.9426, 0.729, 0.9439, 0.6276, 0.914, 0.6305, 0.9162, 0.6287, 0.9186, 0.6263, 0.9168, 0.6139, 0.9504, 0.6106, 0.9489, 0.6119, 0.9461, 0.6147, 0.9474, 0.7473, 0.9733, 0.7444, 0.9754, 0.7431, 0.9728, 0.7455, 0.971, 0.6052, 0.9189, 0.6077, 0.9162, 0.6095, 0.9186, 0.6074, 0.9209, 0.7517, 0.9492, 0.753, 0.9527, 0.7504, 0.9536, 0.7492, 0.9506, 0.635, 0.9408, 0.633, 0.944, 0.6309, 0.942, 0.6325, 0.9393, 0.7224, 0.9706, 0.7204, 0.9675, 0.7229, 0.966, 0.7245, 0.9687, 0.7309, 0.9397, 0.7343, 0.939, 0.7346, 0.942, 0.7317, 0.9426, 0.6305, 0.9162, 0.633, 0.9189, 0.6309, 0.9209, 0.6287, 0.9186, 0.6106, 0.9489, 0.6077, 0.9467, 0.6095, 0.9443, 0.6119, 0.9461, 0.7444, 0.9754, 0.7412, 0.9769, 0.7404, 0.974, 0.7431, 0.9728, 0.6077, 0.9162, 0.6106, 0.914, 0.6119, 0.9168, 0.6095, 0.9186, 0.753, 0.9527, 0.7537, 0.9564, 0.7509, 0.9567, 0.7504, 0.9536, 0.633, 0.944, 0.6305, 0.9467, 0.6287, 0.9443, 0.6309, 0.942, 0.7204, 0.9675, 0.7191, 0.964, 0.7218, 0.9631, 0.7229, 0.966, 0.7343, 0.939, 0.7378, 0.939, 0.7375, 0.942, 0.7346, 0.942, 0.633, 0.9189, 0.635, 0.9221, 0.6325, 0.9236, 0.6309, 0.9209, 0.6077, 0.9467, 0.6052, 0.944, 0.6074, 0.942, 0.6095, 0.9443, 0.7412, 0.9769, 0.7378, 0.9776, 0.7375, 0.9746, 0.7404, 0.974, 0.7184, 0.9564, 0.7191, 0.9527, 0.7218, 0.9536, 0.7212, 0.9567, 0.6106, 0.914, 0.6139, 0.9125, 0.6147, 0.9155, 0.6119, 0.9168, 0.6305, 0.9467, 0.6276, 0.9489, 0.6263, 0.9461, 0.6287, 0.9443, 0.7537, 0.9564, 0.7537, 0.9602, 0.7509, 0.9599, 0.7509, 0.9567, 0.7191, 0.964, 0.7184, 0.9602, 0.7212, 0.9599, 0.7218, 0.9631, 0.635, 0.9221, 0.6364, 0.9257, 0.6337, 0.9266, 0.6325, 0.9236, 0.7378, 0.939, 0.7412, 0.9397, 0.7404, 0.9426, 0.7375, 0.942, 0.6052, 0.944, 0.6032, 0.9408, 0.6057, 0.9393, 0.6074, 0.942, 0.7378, 0.9776, 0.7343, 0.9776, 0.7346, 0.9746, 0.7375, 0.9746, 0.6139, 0.9125, 0.6173, 0.9118, 0.6176, 0.9149, 0.6147, 0.9155, 0.7191, 0.9527, 0.7204, 0.9492, 0.7229, 0.9506, 0.7218, 0.9536, 0.6276, 0.9489, 0.6243, 0.9504, 0.6235, 0.9474, 0.6263, 0.9461, 0.7537, 0.9602, 0.753, 0.964, 0.7504, 0.9631, 0.7509, 0.9599, 0.7184, 0.9602, 0.7184, 0.9564, 0.7212, 0.9567, 0.7212, 0.9599, 0.7412, 0.9397, 0.7444, 0.9412, 0.7431, 0.9439, 0.7404, 0.9426, 0.6364, 0.9257, 0.6371, 0.9295, 0.6342, 0.9298, 0.6337, 0.9266, 0.6032, 0.9408, 0.6018, 0.9372, 0.6046, 0.9363, 0.6057, 0.9393, 0.7343, 0.9776, 0.7309, 0.9769, 0.7317, 0.974, 0.7346, 0.9746, 0.7204, 0.9492, 0.7224, 0.946, 0.7245, 0.9479, 0.7229, 0.9506, 0.6173, 0.9118, 0.6209, 0.9118, 0.6206, 0.9149, 0.6176, 0.9149, 0.6243, 0.9504, 0.6209, 0.9511, 0.6206, 0.948, 0.6235, 0.9474, 0.753, 0.964, 0.7517, 0.9675, 0.7492, 0.966, 0.7504, 0.9631, 0.6012, 0.9295, 0.6018, 0.9257, 0.6046, 0.9266, 0.604, 0.9298, 0.7444, 0.9412, 0.7473, 0.9433, 0.7455, 0.9457, 0.7431, 0.9439, 0.6371, 0.9295, 0.6371, 0.9334, 0.6342, 0.9331, 0.6342, 0.9298, 0.6018, 0.9372, 0.6012, 0.9334, 0.604, 0.9331, 0.6046, 0.9363, 0.7309, 0.9769, 0.7277, 0.9754, 0.729, 0.9728, 0.7317, 0.974, 0.7224, 0.946, 0.7248, 0.9433, 0.7266, 0.9457, 0.7245, 0.9479, 0.6209, 0.9118, 0.6243, 0.9125, 0.6235, 0.9155, 0.6206, 0.9149, 0.6209, 0.9511, 0.6173, 0.9511, 0.6176, 0.948, 0.6206, 0.948, 0.7517, 0.9675, 0.7498, 0.9706, 0.7476, 0.9687, 0.7492, 0.966, 0.6018, 0.9257, 0.6032, 0.9221, 0.6057, 0.9236, 0.6046, 0.9266, 0.7473, 0.9433, 0.7498, 0.946, 0.7476, 0.9479, 0.7455, 0.9457, 0.6371, 0.9334, 0.6364, 0.9372, 0.6337, 0.9363, 0.6342, 0.9331, 0.6012, 0.9334, 0.6012, 0.9295, 0.604, 0.9298, 0.604, 0.9331, 0.7277, 0.9754, 0.7248, 0.9733, 0.7266, 0.971, 0.729, 0.9728, 0.6613, 0.9593, 0.6619, 0.9561, 0.663, 0.9532, 0.6646, 0.9505, 0.6667, 0.9482, 0.6691, 0.9465, 0.6718, 0.9452, 0.6747, 0.9446, 0.6776, 0.9446, 0.6805, 0.9452, 0.6832, 0.9465, 0.6856, 0.9482, 0.6877, 0.9505, 0.6893, 0.9532, 0.6905, 0.9561, 0.691, 0.9593, 0.691, 0.9625, 0.6905, 0.9656, 0.6893, 0.9686, 0.6877, 0.9713, 0.6856, 0.9736, 0.6832, 0.9753, 0.6805, 0.9766, 0.6776, 0.9772, 0.6747, 0.9772, 0.6718, 0.9766, 0.6691, 0.9753, 0.6667, 0.9736, 0.6646, 0.9713, 0.663, 0.9686, 0.6619, 0.9656, 0.6613, 0.9625, 0.8164, 0.9539, 0.817, 0.9507, 0.8182, 0.9477, 0.8198, 0.945, 0.8219, 0.9427, 0.8244, 0.9409, 0.8272, 0.9396, 0.8301, 0.939, 0.8331, 0.939, 0.836, 0.9396, 0.8387, 0.9409, 0.8412, 0.9427, 0.8433, 0.945, 0.845, 0.9477, 0.8461, 0.9507, 0.8467, 0.9539, 0.8467, 0.9572, 0.8461, 0.9604, 0.845, 0.9634, 0.8433, 0.9661, 0.8412, 0.9684, 0.8387, 0.9702, 0.836, 0.9715, 0.8331, 0.9721, 0.8301, 0.9721, 0.8272, 0.9715, 0.8244, 0.9702, 0.8219, 0.9684, 0.8198, 0.9661, 0.8182, 0.9634, 0.817, 0.9604, 0.8164, 0.9572, 0.8842, 0.6977, 0.8867, 0.6977, 0.8867, 0.8454, 0.8842, 0.8454, 0.8816, 0.6976, 0.8786, 0.6976, 0.8786, 0.5498, 0.8816, 0.5498, 0.8306, 0.5286, 0.8334, 0.5286, 0.8334, 0.6763, 0.8306, 0.6763, 0.8967, 0.8454, 0.8939, 0.8454, 0.8939, 0.6976, 0.8967, 0.6976, 0.8149, 0.5287, 0.8178, 0.5287, 0.8178, 0.6764, 0.8149, 0.6764, 0.8939, 0.9933, 0.8913, 0.9933, 0.8913, 0.8455, 0.8939, 0.8455, 0.6476, 0.8043, 0.6505, 0.8043, 0.6505, 0.952, 0.6476, 0.952, 0.8091, 0.5286, 0.8119, 0.5287, 0.8119, 0.6764, 0.8091, 0.6764, 0.8813, 0.8455, 0.8842, 0.8455, 0.8842, 0.9933, 0.8813, 0.9933, 0.8867, 0.6977, 0.889, 0.6976, 0.889, 0.8453, 0.8867, 0.8454, 0.8786, 0.6976, 0.8757, 0.6976, 0.8757, 0.5498, 0.8786, 0.5498, 0.8334, 0.5286, 0.8364, 0.5286, 0.8364, 0.6763, 0.8334, 0.6763, 0.8939, 0.8454, 0.8913, 0.8454, 0.8913, 0.6976, 0.8939, 0.6976, 0.8178, 0.5287, 0.8207, 0.5286, 0.8207, 0.6764, 0.8178, 0.6764, 0.8913, 0.9933, 0.889, 0.9933, 0.889, 0.8455, 0.8913, 0.8455, 0.6505, 0.8043, 0.6535, 0.8043, 0.6535, 0.952, 0.6505, 0.952, 0.8119, 0.5287, 0.8149, 0.5287, 0.8149, 0.6764, 0.8119, 0.6764, 0.8842, 0.8455, 0.8867, 0.8455, 0.8867, 0.9933, 0.8842, 0.9933, 0.9101, 0.9933, 0.9079, 0.9933, 0.9079, 0.8455, 0.9101, 0.8455, 0.8757, 0.6976, 0.8728, 0.6976, 0.8728, 0.5498, 0.8757, 0.5498, 0.8364, 0.5286, 0.8393, 0.5286, 0.8393, 0.6763, 0.8364, 0.6763, 0.8913, 0.8454, 0.889, 0.8454, 0.889, 0.6976, 0.8913, 0.6976, 0.8207, 0.5286, 0.8233, 0.5286, 0.8233, 0.6763, 0.8207, 0.6764, 0.9101, 0.8454, 0.9079, 0.8454, 0.9079, 0.6976, 0.9101, 0.6976, 0.6535, 0.8043, 0.6564, 0.8042, 0.6564, 0.952, 0.6535, 0.952, 0.8867, 0.8455, 0.889, 0.8455, 0.889, 0.9933, 0.8867, 0.9933, 0.9079, 0.9933, 0.9053, 0.9933, 0.9053, 0.8455, 0.9079, 0.8455, 0.8728, 0.6976, 0.8702, 0.6976, 0.8702, 0.5498, 0.8728, 0.5498, 0.8393, 0.5286, 0.8422, 0.5286, 0.8422, 0.6763, 0.8393, 0.6763, 0.8679, 0.8455, 0.8701, 0.8455, 0.8701, 0.9933, 0.8679, 0.9933, 0.8233, 0.5286, 0.8256, 0.5285, 0.8256, 0.6762, 0.8233, 0.6763, 0.9079, 0.8454, 0.9053, 0.8454, 0.9053, 0.6976, 0.9079, 0.6976, 0.6564, 0.8042, 0.659, 0.8042, 0.659, 0.952, 0.6564, 0.952, 0.8679, 0.6976, 0.8701, 0.6977, 0.8701, 0.8454, 0.8679, 0.8453, 0.9053, 0.9933, 0.9025, 0.9933, 0.9025, 0.8455, 0.9053, 0.8455, 0.8702, 0.6976, 0.8679, 0.6976, 0.8679, 0.5498, 0.8702, 0.5498, 0.8422, 0.5286, 0.8448, 0.5285, 0.8448, 0.6763, 0.8422, 0.6763, 0.8701, 0.8455, 0.8727, 0.8455, 0.8727, 0.9933, 0.8701, 0.9933, 0.8894, 0.6976, 0.8871, 0.6976, 0.8871, 0.5498, 0.8894, 0.5498, 0.9053, 0.8454, 0.9025, 0.8454, 0.9025, 0.6976, 0.9053, 0.6976, 0.659, 0.8042, 0.6613, 0.8042, 0.6613, 0.952, 0.659, 0.952, 0.8701, 0.6977, 0.8727, 0.6977, 0.8727, 0.8454, 0.8701, 0.8454, 0.9025, 0.9933, 0.8996, 0.9933, 0.8996, 0.8455, 0.9025, 0.8455, 0.6398, 0.8042, 0.6421, 0.8042, 0.6421, 0.952, 0.6398, 0.952, 0.8448, 0.5285, 0.8471, 0.5285, 0.8471, 0.6763, 0.8448, 0.6763, 0.8727, 0.8455, 0.8755, 0.8455, 0.8755, 0.9933, 0.8727, 0.9933, 0.8784, 0.6978, 0.8814, 0.6978, 0.8814, 0.8455, 0.8784, 0.8455, 0.8871, 0.6976, 0.8844, 0.6976, 0.8844, 0.5498, 0.8871, 0.5498, 0.8256, 0.5285, 0.8279, 0.5285, 0.8279, 0.6763, 0.8256, 0.6763, 0.9025, 0.8454, 0.8996, 0.8454, 0.8996, 0.6976, 0.9025, 0.6976, 0.8727, 0.6977, 0.8755, 0.6978, 0.8755, 0.8455, 0.8727, 0.8454, 0.8996, 0.9933, 0.8967, 0.9933, 0.8967, 0.8455, 0.8996, 0.8455, 0.6421, 0.8042, 0.6447, 0.8042, 0.6447, 0.952, 0.6421, 0.952, 0.8041, 0.5285, 0.8064, 0.5286, 0.8064, 0.6763, 0.8041, 0.6762, 0.8755, 0.8455, 0.8784, 0.8455, 0.8784, 0.9933, 0.8755, 0.9933, 0.8814, 0.6978, 0.8842, 0.6977, 0.8842, 0.8454, 0.8814, 0.8455, 0.8844, 0.6976, 0.8816, 0.6976, 0.8816, 0.5498, 0.8844, 0.5498, 0.8279, 0.5285, 0.8306, 0.5286, 0.8306, 0.6763, 0.8279, 0.6763, 0.8996, 0.8454, 0.8967, 0.8454, 0.8967, 0.6976, 0.8996, 0.6976, 0.8755, 0.6978, 0.8784, 0.6978, 0.8784, 0.8455, 0.8755, 0.8455, 0.6447, 0.8042, 0.6476, 0.8043, 0.6476, 0.952, 0.6447, 0.952, 0.8967, 0.9933, 0.8939, 0.9933, 0.8939, 0.8455, 0.8967, 0.8455, 0.07852, 0.3749, 0.02227, 0.3709, 0.01921, 0.3557, 0.01772, 0.3421, 0.04921, 0.3449, 0.05925, 0.3429, 0.08985, 0.3462, 0.2183, 0.6089, 0.2745, 0.6049, 0.2859, 0.6336, 0.2553, 0.6369, 0.2452, 0.635, 0.2137, 0.6378, 0.2152, 0.6241, 0.4847, 2.386e-06, 0.5683, 0.0, 0.5683, 0.01353, 0.4847, 0.01353, 0.5683, 0.02842, 0.4847, 0.02842, 0.4847, 0.01353, 0.5683, 0.01353, 0.6613, 0.8981, 0.6613, 0.8066, 0.6929, 0.8042, 0.6929, 0.8432, 0.6839, 0.8434, 0.6839, 0.8254, 0.6749, 0.8258, 0.6749, 0.8435, 0.6749, 0.8612, 0.6749, 0.8789, 0.6839, 0.8794, 0.6839, 0.8614, 0.6929, 0.8615, 0.6929, 0.9005, 0.6839, 0.8614, 0.6839, 0.8434, 0.6929, 0.8432, 0.6929, 0.8615, 0.8449, 0.7363, 0.8449, 0.7541, 0.8398, 0.752, 0.8398, 0.739, 0.6749, 0.8612, 0.6749, 0.8435, 0.6839, 0.8434, 0.6839, 0.8614, 0.8398, 0.7363, 0.8398, 0.7183, 0.8449, 0.7211, 0.8449, 0.7343, 0.5997, 0.9062, 0.5997, 0.9192, 0.5923, 0.9196, 0.5923, 0.9063, 0.8385, 0.924, 0.8385, 0.911, 0.8458, 0.9111, 0.8458, 0.9243, 0.8398, 0.7183, 0.8398, 0.7003, 0.8449, 0.7031, 0.8449, 0.7163, 0.8398, 0.7718, 0.8398, 0.7541, 0.8449, 0.7559, 0.8449, 0.7689, 0.5959, 0.8334, 0.5959, 0.8432, 0.5908, 0.8422, 0.5908, 0.8342, 0.5807, 0.8334, 0.5807, 0.8432, 0.5756, 0.8424, 0.5756, 0.8344, 0.5908, 0.8334, 0.5908, 0.8432, 0.5857, 0.8422, 0.5857, 0.8342, 0.5857, 0.8334, 0.5857, 0.8432, 0.5807, 0.8424, 0.5807, 0.8344, 0.2863, 0.4713, 0.2316, 0.4685, 0.2323, 0.4344, 0.309, 0.4384, 0.1044, 0.5855, 0.009778, 0.6129, 0.03626, 0.5454, 0.113, 0.5415, 0.5692, 0.2708, 0.4838, 0.2708, 0.4884, 0.2015, 0.5646, 0.2015, 0.3921, 0.585, 0.3967, 0.5407, 0.4729, 0.5407, 0.4774, 0.585, 0.2756, 0.512, 0.225, 0.5086, 0.2316, 0.4685, 0.2863, 0.4713, 0.113, 0.5415, 0.03626, 0.5454, 0.03563, 0.5113, 0.0903, 0.5085, 0.5646, 0.2015, 0.4884, 0.2015, 0.492, 0.1675, 0.561, 0.1675, 0.3967, 0.5407, 0.4003, 0.5086, 0.4693, 0.5086, 0.4729, 0.5407, 0.2734, 0.5203, 0.2237, 0.5168, 0.225, 0.5086, 0.2756, 0.512, 0.0903, 0.5085, 0.03563, 0.5113, 0.02902, 0.4712, 0.07962, 0.4678, 0.561, 0.1675, 0.492, 0.1675, 0.498, 0.1281, 0.555, 0.1281, 0.4003, 0.5086, 0.4063, 0.4684, 0.4285, 0.4684, 0.442, 0.4684, 0.4633, 0.4684, 0.4693, 0.5086, 0.2672, 0.544, 0.2198, 0.54, 0.2237, 0.5168, 0.2734, 0.5203, 0.2714, 0.5282, 0.2693, 0.5361, 0.07962, 0.4678, 0.02902, 0.4712, 0.02766, 0.463, 0.07743, 0.4595, 0.555, 0.1281, 0.498, 0.1281, 0.4992, 0.12, 0.5538, 0.12, 0.442, 0.4684, 0.4417, 0.4601, 0.462, 0.4601, 0.4633, 0.4684, 0.4585, 0.4367, 0.411, 0.4367, 0.4098, 0.4189, 0.4327, 0.4211, 0.4369, 0.4211, 0.4597, 0.4189, 0.07123, 0.4358, 0.02383, 0.4398, 0.02248, 0.3802, 0.07753, 0.3831, 0.07387, 0.4093, 0.07282, 0.4181, 0.2198, 0.54, 0.2672, 0.544, 0.2688, 0.5617, 0.2699, 0.5705, 0.2735, 0.5967, 0.2185, 0.5996, 0.5503, 0.09713, 0.5027, 0.09713, 0.4872, 0.03772, 0.5659, 0.03772, 0.4063, 0.4684, 0.4075, 0.4601, 0.4288, 0.4601, 0.4285, 0.4684, 0.8383, 0.4356, 0.8392, 0.4439, 0.8257, 0.4451, 0.822, 0.439, 0.4655, 0.3838, 0.4425, 0.3838, 0.4428, 0.3755, 0.4666, 0.3755, 0.8393, 0.4273, 0.8383, 0.4356, 0.822, 0.4322, 0.8257, 0.4261, 0.822, 0.439, 0.8257, 0.4451, 0.814, 0.4556, 0.8109, 0.4525, 0.8257, 0.4261, 0.822, 0.4322, 0.8109, 0.4187, 0.814, 0.4156, 0.8392, 0.5202, 0.837, 0.5285, 0.8218, 0.5249, 0.824, 0.5166, 0.837, 0.3427, 0.8393, 0.351, 0.824, 0.3546, 0.8218, 0.3463, 0.6157, 0.9796, 0.6012, 0.98, 0.6023, 0.9651, 0.6151, 0.9647, 0.8326, 0.7832, 0.8455, 0.7838, 0.8455, 0.8003, 0.8326, 0.7997, 0.8192, 0.7838, 0.8326, 0.7832, 0.8326, 0.7997, 0.8192, 0.8003, 0.8041, 0.7832, 0.8192, 0.7832, 0.8189, 0.8013, 0.8056, 0.8013, 0.8109, 0.4525, 0.814, 0.4556, 0.8117, 0.4632, 0.8082, 0.4619, 0.814, 0.4156, 0.8109, 0.4187, 0.8082, 0.4093, 0.8117, 0.408, 0.824, 0.5166, 0.8218, 0.5249, 0.8084, 0.5031, 0.8108, 0.4984, 0.8218, 0.3463, 0.824, 0.3546, 0.8108, 0.3728, 0.8084, 0.3681, 0.6151, 0.9647, 0.6023, 0.9651, 0.6012, 0.9515, 0.6157, 0.9511, 0.7042, 0.8901, 0.7171, 0.8901, 0.7171, 0.9092, 0.7042, 0.9092, 0.7042, 0.8042, 0.7176, 0.8042, 0.7176, 0.8265, 0.7042, 0.8265, 0.7175, 0.8901, 0.7043, 0.8901, 0.7034, 0.8769, 0.7184, 0.8769, 0.8108, 0.4984, 0.8084, 0.5031, 0.8041, 0.4876, 0.8074, 0.4865, 0.8084, 0.3681, 0.8108, 0.3728, 0.8074, 0.3847, 0.8041, 0.3836, 0.7179, 0.9516, 0.7034, 0.9516, 0.7034, 0.9442, 0.7179, 0.9442, 0.7042, 0.9092, 0.7171, 0.9092, 0.7171, 0.9213, 0.7042, 0.9213, 0.7042, 0.8265, 0.7176, 0.8265, 0.7176, 0.8421, 0.7042, 0.8421, 0.7184, 0.8769, 0.7034, 0.8769, 0.7034, 0.8677, 0.7184, 0.8677, 0.8082, 0.4093, 0.8041, 0.3836, 0.8074, 0.3847, 0.8117, 0.408, 0.7034, 0.9442, 0.7042, 0.9213, 0.7171, 0.9213, 0.7179, 0.9442, 0.8117, 0.4632, 0.8074, 0.4865, 0.8041, 0.4876, 0.8082, 0.4619, 0.7034, 0.8677, 0.7042, 0.8421, 0.7176, 0.8421, 0.7184, 0.8677, 0.4327, 0.4211, 0.4098, 0.4189, 0.4087, 0.4101, 0.4326, 0.4119, 0.4075, 0.4601, 0.4087, 0.4523, 0.4325, 0.4523, 0.437, 0.4523, 0.4609, 0.4523, 0.462, 0.4601, 0.4417, 0.4601, 0.4288, 0.4601, 0.437, 0.4523, 0.4369, 0.4445, 0.4597, 0.4445, 0.4609, 0.4523, 0.4609, 0.4101, 0.437, 0.4119, 0.4326, 0.4119, 0.4087, 0.4101, 0.404, 0.3838, 0.428, 0.3838, 0.4425, 0.3838, 0.4655, 0.3838, 0.4087, 0.4523, 0.4098, 0.4445, 0.4326, 0.4445, 0.4325, 0.4523, 0.8484, 0.8299, 0.8409, 0.8298, 0.8385, 0.8214, 0.8444, 0.8212, 0.4597, 0.4189, 0.4369, 0.4211, 0.437, 0.4119, 0.4609, 0.4101, 0.5959, 0.8438, 0.6036, 0.8475, 0.5989, 0.855, 0.5923, 0.8544, 0.5923, 0.8544, 0.5989, 0.855, 0.5993, 0.8618, 0.5936, 0.8647, 0.6036, 0.9024, 0.5959, 0.9062, 0.5923, 0.8955, 0.5989, 0.895, 0.4732, 0.9052, 0.4774, 0.9052, 0.4774, 0.9166, 0.4732, 0.9166, 0.8442, 0.7003, 0.8398, 0.7003, 0.8398, 0.6916, 0.8442, 0.6916, 0.5936, 0.8647, 0.5993, 0.8618, 0.6036, 0.8731, 0.5998, 0.875, 0.5989, 0.895, 0.5923, 0.8955, 0.5936, 0.8853, 0.5993, 0.8882, 0.4732, 0.9166, 0.4774, 0.9166, 0.4774, 0.9256, 0.4732, 0.9256, 0.8442, 0.6916, 0.8398, 0.6916, 0.8398, 0.6853, 0.8442, 0.6853, 0.8454, 0.4734, 0.8481, 0.4734, 0.8482, 0.4766, 0.8453, 0.4766, 0.5993, 0.8882, 0.5936, 0.8853, 0.5998, 0.875, 0.6036, 0.8769, 0.8446, 0.4636, 0.8488, 0.4636, 0.8481, 0.4734, 0.8454, 0.4734, 0.8442, 0.6853, 0.8398, 0.6853, 0.8406, 0.6764, 0.8434, 0.6764, 0.8444, 0.8212, 0.8385, 0.8214, 0.842, 0.8121, 0.8458, 0.8129, 0.8409, 0.8299, 0.8484, 0.8299, 0.8444, 0.8385, 0.8385, 0.8384, 0.8442, 0.6764, 0.8485, 0.6764, 0.848, 0.686, 0.8447, 0.686, 0.8485, 0.8718, 0.844, 0.8718, 0.8445, 0.8629, 0.848, 0.8629, 0.8458, 0.8129, 0.842, 0.8121, 0.8457, 0.8042, 0.8484, 0.8074, 0.8385, 0.8384, 0.8444, 0.8385, 0.8458, 0.8468, 0.842, 0.8476, 0.8447, 0.686, 0.848, 0.686, 0.848, 0.6933, 0.8447, 0.6933, 0.848, 0.8629, 0.8445, 0.8629, 0.8445, 0.8556, 0.848, 0.8556, 0.5994, 0.8418, 0.5995, 0.8379, 0.6029, 0.8379, 0.603, 0.8418, 0.842, 0.8476, 0.8458, 0.8468, 0.8484, 0.8524, 0.8457, 0.8556, 0.5994, 0.8334, 0.6028, 0.8334, 0.6028, 0.8379, 0.5994, 0.8379, 0.5994, 0.8397, 0.5959, 0.8397, 0.5959, 0.8334, 0.5994, 0.8334, 0.4774, 0.5952, 0.5756, 0.5952, 0.5756, 0.6312, 0.4774, 0.6312, 0.3761, 0.0712, 0.2056, 0.05397, 0.196, 0.04247, 0.3921, 0.06228, 0.00955, 0.9259, 0.18, 0.9086, 0.196, 0.9176, 2.544e-08, 0.9374, 0.849, 0.993, 0.849, 0.8995, 0.8655, 0.8925, 0.8655, 1.0, 0.4774, 0.6312, 0.5756, 0.6312, 0.5709, 0.6414, 0.4821, 0.6414, 0.3921, 0.06228, 0.196, 0.04247, 0.196, 0.006395, 0.3921, 0.0262, 2.544e-08, 0.9374, 0.196, 0.9176, 0.196, 0.9536, 0.0, 0.9734, 0.6041, 0.9118, 0.6041, 0.8043, 0.6371, 0.8043, 0.6371, 0.9118, 0.5709, 0.6414, 0.5709, 0.8338, 0.4821, 0.8338, 0.4821, 0.6414, 0.3921, 0.0262, 0.196, 0.006395, 0.205, 0.0, 0.3824, 0.01793, 0.0, 0.9734, 0.196, 0.9536, 0.1864, 0.9619, 0.008936, 0.9798, 0.5756, 0.8438, 0.4774, 0.8438, 0.4821, 0.8338, 0.5709, 0.8338, 0.812, 0.7008, 0.8137, 0.7407, 0.8043, 0.7408, 0.8063, 0.7007, 0.7808, 0.845, 0.7761, 0.845, 0.7761, 0.8281, 0.7808, 0.8281, 0.8298, 0.7588, 0.8312, 0.7774, 0.8226, 0.7775, 0.8241, 0.7589, 0.77, 0.9094, 0.7869, 0.9094, 0.8168, 0.915, 0.7401, 0.915, 0.7742, 0.8851, 0.7761, 0.845, 0.7808, 0.845, 0.7827, 0.8851, 0.5431, 0.9142, 0.5066, 0.9121, 0.5066, 0.9069, 0.5431, 0.9049, 0.7401, 0.915, 0.8168, 0.915, 0.8168, 0.929, 0.7401, 0.929, 0.5652, 0.9188, 0.5652, 0.9002, 0.5704, 0.8756, 0.5704, 0.9435, 0.4649, 0.9052, 0.473, 0.9052, 0.4732, 0.9298, 0.4644, 0.9379, 0.473, 0.9958, 0.4649, 0.9958, 0.4644, 0.9631, 0.4732, 0.9712, 0.56, 0.9163, 0.5431, 0.9142, 0.5431, 0.9049, 0.56, 0.9028, 0.7723, 0.9036, 0.7742, 0.8851, 0.7827, 0.8851, 0.7846, 0.9036, 0.8316, 0.7189, 0.8298, 0.7588, 0.8241, 0.7589, 0.8222, 0.7188, 0.8134, 0.6822, 0.812, 0.7008, 0.8063, 0.7007, 0.8047, 0.6822, 0.7808, 0.8281, 0.7761, 0.8281, 0.7761, 0.8203, 0.7808, 0.8203, 0.8316, 0.7189, 0.8222, 0.7188, 0.8223, 0.702, 0.8398, 0.7093, 0.5066, 0.9069, 0.5066, 0.9121, 0.4975, 0.9121, 0.4975, 0.9069, 0.8043, 0.7408, 0.8137, 0.7407, 0.822, 0.7503, 0.8044, 0.7577, 0.7808, 0.8203, 0.7761, 0.8203, 0.7761, 0.8154, 0.7808, 0.8154, 0.8398, 0.7093, 0.8223, 0.702, 0.822, 0.6941, 0.8398, 0.6873, 0.4975, 0.9069, 0.4975, 0.9121, 0.4774, 0.9121, 0.4774, 0.9069, 0.8044, 0.7577, 0.822, 0.7503, 0.822, 0.7723, 0.8041, 0.7655, 0.844, 0.8835, 0.8488, 0.8835, 0.8488, 0.894, 0.844, 0.894, 0.8896, 0.6495, 0.8896, 0.5816, 0.899, 0.5735, 0.899, 0.6576, 0.8398, 0.6873, 0.822, 0.6941, 0.8221, 0.6893, 0.8231, 0.678, 0.8307, 0.6764, 0.7761, 0.8042, 0.7808, 0.8042, 0.7808, 0.8154, 0.7761, 0.8154, 0.844, 0.894, 0.8488, 0.894, 0.8488, 0.9023, 0.844, 0.9023, 0.8041, 0.7655, 0.822, 0.7723, 0.8128, 0.7832, 0.8052, 0.7816, 0.8043, 0.7704, 0.5704, 0.9435, 0.5704, 0.8756, 0.5832, 0.8756, 0.5832, 0.9435, 0.5704, 0.9435, 0.5832, 0.9435, 0.5832, 0.9546, 0.566, 0.9546, 0.5832, 0.8756, 0.5704, 0.8756, 0.566, 0.8645, 0.5832, 0.8645, 0.566, 0.9546, 0.5832, 0.9546, 0.5881, 0.9614, 0.5923, 0.9753, 0.5701, 0.9641, 0.5832, 0.8645, 0.566, 0.8645, 0.5701, 0.8549, 0.5923, 0.8438, 0.5881, 0.8576, 0.8168, 0.929, 0.8168, 0.915, 0.8211, 0.9101, 0.8211, 0.929, 0.899, 0.5735, 0.8896, 0.5816, 0.8896, 0.5706, 0.9028, 0.5689, 0.8896, 0.6495, 0.899, 0.6576, 0.9028, 0.6623, 0.8896, 0.6606, 0.7401, 0.915, 0.7401, 0.929, 0.7358, 0.929, 0.7358, 0.9101, 0.4644, 0.9379, 0.4732, 0.9298, 0.473, 0.9409, 0.4599, 0.9426, 0.4732, 0.9712, 0.4644, 0.9631, 0.4599, 0.9584, 0.473, 0.9601, 0.7179, 0.976, 0.7012, 0.9759, 0.7012, 0.9516, 0.7179, 0.9517, 0.6324, 0.9755, 0.6157, 0.9755, 0.6157, 0.9511, 0.6324, 0.9511, 0.8211, 0.929, 0.8211, 0.9101, 0.8283, 0.9146, 0.8385, 0.939, 0.8258, 0.9344, 0.9026, 0.5637, 0.8895, 0.5637, 0.8894, 0.5498, 0.906, 0.5498, 0.8895, 0.6675, 0.9026, 0.6675, 0.906, 0.6814, 0.8894, 0.6814, 0.7358, 0.9101, 0.7358, 0.929, 0.7311, 0.9344, 0.7184, 0.939, 0.7286, 0.9146, 0.4599, 0.9426, 0.473, 0.9409, 0.4732, 0.9505, 0.4566, 0.9505, 0.473, 0.9601, 0.4599, 0.9584, 0.4566, 0.9505, 0.4732, 0.9505, 0.8896, 0.6606, 0.9028, 0.6623, 0.9026, 0.6675, 0.8895, 0.6675, 0.9028, 0.5689, 0.8896, 0.5706, 0.8895, 0.5637, 0.9026, 0.5637, 0.8134, 0.6822, 0.8047, 0.6822, 0.8053, 0.6764, 0.8134, 0.6765, 0.8226, 0.7775, 0.8312, 0.7774, 0.8312, 0.7831, 0.8231, 0.7832, 0.56, 0.9163, 0.56, 0.9028, 0.5652, 0.9002, 0.5652, 0.9188, 0.7723, 0.9036, 0.7846, 0.9036, 0.7869, 0.9094, 0.77, 0.9094])
me_cube.materials.append(mat_material)
me_cube.use_remesh_preserve_volume = False
me_cube.use_remesh_preserve_attributes = False
me_cube.use_mirror_vertex_groups = False
me_cube.update()

# ---- objects
ob_point = bpy.data.objects.new('Point', light_point)
ob_hemi = bpy.data.objects.new('Hemi', light_hemi)
ob_cube = bpy.data.objects.new('Cube', me_cube)
ob_camera = bpy.data.objects.new('Camera', cam_camera)

# ---- transforms, parenting, visibility, modifiers, constraints
ob_point.location = (-4.128, -5.852, 6.471)
ob_point.lineart.crease_threshold = 0.0
ob_hemi.location = (0.9255, 6.791, 12.16)
ob_hemi.rotation_euler = (-0.8697, -0.0, 0.0)
ob_hemi.lineart.crease_threshold = 0.0
ob_cube.location = (0.0, 0.0, 1.775)
ob_cube.lock_rotations_4d = False
ob_cube.empty_display_type = 'ARROWS'
ob_cube.lineart.crease_threshold = 0.0
ob_camera.location = (27.48, 31.36, 22.04)
ob_camera.rotation_euler = (1.095, 0.01066, 2.46)
ob_camera.lock_rotations_4d = False
ob_camera.empty_display_type = 'ARROWS'
ob_camera.color = (0.0, 0.0, 0.0, 0.0)
ob_camera.hide_viewport = True
ob_camera.display_type = 'WIRE'
ob_camera.lineart.crease_threshold = 0.0

# ---- collection membership
col_collection_1.objects.link(ob_point)
col_collection_1.objects.link(ob_hemi)
col_collection_1.objects.link(ob_cube)
col_collection_1.objects.link(ob_camera)

# ---- scene / render settings (as saved in the file)
scene.camera = ob_camera
scene.frame_start = 1; scene.frame_end = 250; scene.frame_set(1)
scene.render.engine = 'BLENDER_EEVEE_NEXT'
scene.render.resolution_percentage = 50
scene.render.dither_intensity = 0.0
scene.cycles.use_denoising = False
scene.cycles.samples = 10
scene.cycles.sampling_pattern = 'TABULATED_SOBOL'
scene.cycles.light_sampling_threshold = 0.0
scene.cycles.use_adaptive_sampling = False
scene.cycles.use_light_tree = False
scene.cycles.blur_glossy = 0.0
scene.cycles.pixel_filter_type = 'GAUSSIAN'
scene.cycles.sample_clamp_indirect = 0.0
scene.view_settings.view_transform = 'Standard'
bpy.context.view_layer.update()
